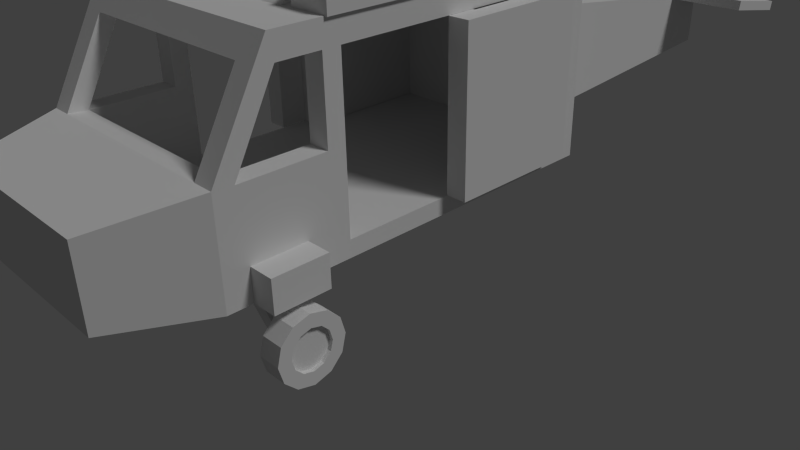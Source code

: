 # Source: black_hawk_civil.blend  (saved by Blender 2.79.0; exported with 4.5.12 LTS)
import bpy
from mathutils import Matrix  # noqa: F401  (used for matrix-valued properties, if any)

bpy.ops.wm.read_factory_settings(use_empty=True)
scene = bpy.context.scene
scene.name = 'Untitled'

# ---- collections
col_collection_1 = bpy.data.collections.new('Collection 1'); scene.collection.children.link(col_collection_1)

# ---- materials (node trees are filled in below, after node groups)
mat_material = bpy.data.materials.new('Material')
mat_material.alpha_threshold = 0.0
mat_material.use_transparent_shadow = False
mat_material.roughness = 0.5
mat_red = bpy.data.materials.new('red')
mat_red.alpha_threshold = 0.0
mat_red.use_transparent_shadow = False
mat_red.diffuse_color = (0.09463, 0.006825, 0.006825, 1.0)
mat_red.roughness = 0.5

# ---- material node trees

# ---- world
world_world = bpy.data.worlds.new('World'); scene.world = world_world
world_world.color = (0.05088, 0.05088, 0.05088)
world_world.use_sun_shadow = False
world_world.sun_shadow_jitter_overblur = 0.0
world_world.cycles.sampling_method = 'NONE'
world_world.cycles.sample_map_resolution = 256

# ---- cameras
cam_camera = bpy.data.cameras.new('Camera')
cam_camera.clip_end = 100.0
cam_camera.lens = 35.0
cam_camera.sensor_width = 32.0
cam_camera.sensor_height = 18.0
cam_camera.ortho_scale = 7.314
cam_camera.dof.focus_distance = 0.0
cam_camera.dof.aperture_fstop = 128.0

# ---- lights
light_lamp = bpy.data.lights.new('Lamp', 'SUN')
light_lamp.transmission_factor = 0.0
light_lamp.cutoff_distance = 30.0
light_lamp.angle = 0.1993
light_lamp.energy = 1.0
light_lamp.shadow_buffer_clip_start = 1.001
light_lamp.shadow_soft_size = 0.1
light_lamp.shadow_cascade_max_distance = 1000.0
light_lamp.cycles.use_multiple_importance_sampling = False

# ---- meshes
me_cube_003 = bpy.data.meshes.new('Cube.003')
me_cube_003.from_pydata([(-0.09977, 6.19, 1.063), (-0.09977, 6.19, 1.123), (-0.09977, 6.81, 1.063), (-0.09977, 6.81, 1.123), (0.09977, 6.19, 1.063), (0.09977, 6.19, 1.123), (0.09977, 6.81, 1.063), (0.09977, 6.81, 1.123), (1.128, -0.8103, 0.848), (1.128, -0.8103, 0.9079), (1.128, -0.1897, 0.848), (1.128, -0.1897, 0.9079), (1.328, -0.8103, 0.848), (1.328, -0.8103, 0.9079), (1.328, -0.1897, 0.848), (1.328, -0.1897, 0.9079), (-1.328, -0.8103, 0.848), (-1.328, -0.8103, 0.9079), (-1.328, -0.1897, 0.848), (-1.328, -0.1897, 0.9079), (-1.128, -0.8103, 0.848), (-1.128, -0.8103, 0.9079), (-1.128, -0.1897, 0.848), (-1.128, -0.1897, 0.9079)], [], [(1, 3, 2, 0), (3, 7, 6, 2), (7, 5, 4, 6), (5, 1, 0, 4), (0, 2, 6, 4), (5, 7, 3, 1), (9, 11, 10, 8), (11, 15, 14, 10), (15, 13, 12, 14), (13, 9, 8, 12), (8, 10, 14, 12), (13, 15, 11, 9), (17, 19, 18, 16), (19, 23, 22, 18), (23, 21, 20, 22), (21, 17, 16, 20), (16, 18, 22, 20), (21, 23, 19, 17)])
me_cube_003.polygons.foreach_set('material_index', [1, 1, 1, 1, 1, 1, 1, 1, 1, 1, 1, 1, 1, 1, 1, 1, 1, 1])
me_cube_003.materials.append(mat_material)
me_cube_003.materials.append(mat_red)
me_cube_003.use_remesh_preserve_volume = False
me_cube_003.use_remesh_preserve_attributes = False
me_cube_003.use_mirror_vertex_groups = False
me_cube_003.update()
me_cube_003.normals_split_custom_set([tuple(v) for v in zip(*[iter([-1.0, 0.0, 0.0, -1.0, 0.0, 0.0, -1.0, 0.0, 0.0, -1.0, 0.0, 0.0, 0.0, 1.0, 0.0, 0.0, 1.0, 0.0, 0.0, 1.0, 0.0, 0.0, 1.0, 0.0, 1.0, 0.0, 0.0, 1.0, 0.0, 0.0, 1.0, 0.0, 0.0, 1.0, 0.0, 0.0, 0.0, -1.0, 0.0, 0.0, -1.0, 0.0, 0.0, -1.0, 0.0, 0.0, -1.0, 0.0, 0.0, 0.0, -1.0, 0.0, 0.0, -1.0, 0.0, 0.0, -1.0, 0.0, 0.0, -1.0, 0.0, 0.0, 1.0, 0.0, 0.0, 1.0, 0.0, 0.0, 1.0, 0.0, 0.0, 1.0, -1.0, 0.0, 0.0, -1.0, 0.0, 0.0, -1.0, 0.0, 0.0, -1.0, 0.0, 0.0, 0.0, 1.0, 0.0, 0.0, 1.0, 0.0, 0.0, 1.0, 0.0, 0.0, 1.0, 0.0, 1.0, 0.0, 0.0, 1.0, 0.0, 0.0, 1.0, 0.0, 0.0, 1.0, 0.0, 0.0, 0.0, -1.0, 0.0, 0.0, -1.0, 0.0, 0.0, -1.0, 0.0, 0.0, -1.0, 0.0, 0.0, 0.0, -1.0, 0.0, 0.0, -1.0, 0.0, 0.0, -1.0, 0.0, 0.0, -1.0, 0.0, 0.0, 1.0, 0.0, 0.0, 1.0, 0.0, 0.0, 1.0, 0.0, 0.0, 1.0, -1.0, 0.0, 0.0, -1.0, 0.0, 0.0, -1.0, 0.0, 0.0, -1.0, 0.0, 0.0, 0.0, 1.0, 0.0, 0.0, 1.0, 0.0, 0.0, 1.0, 0.0, 0.0, 1.0, 0.0, 1.0, 0.0, 0.0, 1.0, 0.0, 0.0, 1.0, 0.0, 0.0, 1.0, 0.0, 0.0, 0.0, -1.0, 0.0, 0.0, -1.0, 0.0, 0.0, -1.0, 0.0, 0.0, -1.0, 0.0, 0.0, 0.0, -1.0, 0.0, 0.0, -1.0, 0.0, 0.0, -1.0, 0.0, 0.0, -1.0, 0.0, 0.0, 1.0, 0.0, 0.0, 1.0, 0.0, 0.0, 1.0, 0.0, 0.0, 1.0])] * 3)])
me_cube_002 = bpy.data.meshes.new('Cube.002')
me_cube_002.from_pydata([(0.05724, 8.171, 3.842), (0.3756, 8.171, 3.842), (0.05724, 8.071, 3.742), (0.3756, 8.071, 3.742), (0.05724, 7.971, 3.842), (0.3756, 7.971, 3.842), (0.05724, 8.071, 3.942), (0.3756, 8.071, 3.942), (-1.482, -2.06, 0.9055), (-1.482, -2.06, 1.306), (-1.482, -2.74, 0.9055), (-1.482, -2.74, 1.306), (-1.81, -2.06, 0.9055), (-1.81, -2.06, 1.306), (-1.81, -2.74, 0.9055), (-1.81, -2.74, 1.306), (1.482, -2.74, 0.9055), (1.482, -2.74, 1.306), (1.482, -2.06, 0.9055), (1.482, -2.06, 1.306), (1.809, -2.74, 0.9055), (1.809, -2.74, 1.306), (1.809, -2.06, 0.9055), (1.809, -2.06, 1.306), (0.0, 0.2085, 3.694), (1.564e-09, 0.2085, 4.31), (0.2598, 0.0585, 3.694), (0.2598, 0.0585, 4.31), (0.2598, -0.2415, 3.694), (0.2598, -0.2415, 4.31), (-2.623e-08, -0.3915, 3.694), (-2.466e-08, -0.3915, 4.31), (-0.2598, -0.2415, 3.694), (-0.2598, -0.2415, 4.31), (-0.2598, 0.0585, 3.694), (-0.2598, 0.0585, 4.31), (-0.7809, -2.299, 0.9077), (-0.7809, -2.299, 1.109), (-0.7809, -2.501, 0.9077), (-0.7809, -2.501, 1.109), (-1.421, -2.299, 0.2994), (-1.421, -2.299, 0.5006), (-1.421, -2.501, 0.2994), (-1.421, -2.501, 0.5006), (0.7809, -2.501, 0.9077), (0.7809, -2.501, 1.109), (0.7809, -2.299, 0.9077), (0.7809, -2.299, 1.109), (1.421, -2.501, 0.2994), (1.421, -2.501, 0.5006), (1.421, -2.299, 0.2994), (1.421, -2.299, 0.5006), (-0.1852, 3.2, 0.2586), (-0.1852, 3.059, 0.4), (-0.1852, 3.341, 0.4), (-0.1852, 3.2, 0.5414), (0.1852, 3.2, 0.2586), (0.1852, 3.059, 0.4), (0.1852, 3.341, 0.4), (0.1852, 3.2, 0.5414), (-0.1852, 2.422, 1.036), (-0.1852, 2.564, 1.178), (0.1852, 2.564, 1.178), (0.1852, 2.422, 1.036), (-1.619, -2.5, 0.3), (-1.619, -2.5, 0.9887), (-1.619, -2.3, 0.3), (-1.619, -2.3, 0.9887), (-1.419, -2.5, 0.3), (-1.419, -2.5, 0.9887), (-1.419, -2.3, 0.3), (-1.419, -2.3, 0.9887), (1.419, -2.5, 0.3), (1.419, -2.5, 0.9887), (1.419, -2.3, 0.3), (1.419, -2.3, 0.9887), (1.619, -2.5, 0.3), (1.619, -2.5, 0.9887), (1.619, -2.3, 0.3), (1.619, -2.3, 0.9887), (0.14, 3.216, 0.8152), (0.14, 3.424, 0.7596), (-0.14, 3.216, 0.8152), (-0.14, 3.424, 0.7596), (0.14, 3.424, 0.7596), (0.14, 3.576, 0.6076), (-0.14, 3.424, 0.7596), (-0.14, 3.576, 0.6076), (0.14, 3.576, 0.6076), (0.14, 3.632, 0.4), (-0.14, 3.576, 0.6076), (-0.14, 3.632, 0.4), (0.14, 3.632, 0.4), (0.14, 3.576, 0.1924), (-0.14, 3.632, 0.4), (-0.14, 3.576, 0.1924), (0.14, 3.576, 0.1924), (0.14, 3.424, 0.04041), (-0.14, 3.576, 0.1924), (-0.14, 3.424, 0.04041), (0.14, 3.424, 0.04041), (0.14, 3.216, -0.01522), (-0.14, 3.424, 0.04041), (-0.14, 3.216, -0.01522), (0.14, 3.216, -0.01522), (0.14, 3.009, 0.04041), (-0.14, 3.216, -0.01522), (-0.14, 3.009, 0.04041), (0.14, 3.009, 0.04041), (0.14, 2.857, 0.1924), (-0.14, 3.009, 0.04041), (-0.14, 2.857, 0.1924), (0.14, 2.857, 0.1924), (0.14, 2.801, 0.4), (-0.14, 2.857, 0.1924), (-0.14, 2.801, 0.4), (0.14, 2.801, 0.4), (0.14, 2.857, 0.6076), (-0.14, 2.801, 0.4), (-0.14, 2.857, 0.6076), (0.14, 3.009, 0.7596), (0.14, 3.091, 0.6177), (0.14, 3.216, 0.8152), (0.14, 3.216, 0.6514), (0.14, 2.999, 0.5257), (0.14, 2.857, 0.6076), (0.14, 2.965, 0.4), (0.14, 2.801, 0.4), (0.14, 2.999, 0.2743), (0.14, 2.857, 0.1924), (0.14, 3.091, 0.1823), (0.14, 3.009, 0.04041), (0.14, 3.216, 0.1486), (0.14, 3.216, -0.01522), (0.14, 3.342, 0.1823), (0.14, 3.424, 0.04041), (0.14, 3.434, 0.2743), (0.14, 3.576, 0.1924), (0.14, 3.468, 0.4), (0.14, 3.632, 0.4), (0.14, 3.434, 0.5257), (0.14, 3.576, 0.6076), (0.14, 3.342, 0.6177), (0.14, 3.424, 0.7596), (0.14, 3.009, 0.7596), (0.14, 3.216, 0.8152), (-0.14, 3.009, 0.7596), (-0.14, 3.216, 0.8152), (0.14, 2.857, 0.6076), (0.14, 3.009, 0.7596), (-0.14, 2.857, 0.6076), (-0.14, 3.009, 0.7596), (-0.14, 3.424, 0.04041), (-0.14, 3.216, -0.01522), (-0.14, 3.009, 0.04041), (-0.14, 2.857, 0.1924), (-0.14, 3.576, 0.1924), (-0.14, 2.801, 0.4), (-0.14, 3.632, 0.4), (-0.14, 2.857, 0.6076), (-0.14, 3.576, 0.6076), (-0.14, 3.009, 0.7596), (-0.14, 3.424, 0.7596), (-0.14, 3.216, 0.8152), (0.14, 3.091, 0.6177), (0.09043, 3.091, 0.6177), (0.14, 3.216, 0.6514), (0.09043, 3.216, 0.6514), (0.09043, 3.091, 0.1823), (0.09043, 3.216, 0.1486), (0.09043, 3.342, 0.1823), (0.09043, 2.999, 0.2743), (0.09043, 3.434, 0.2743), (0.09043, 3.468, 0.4), (0.09043, 2.965, 0.4), (0.09043, 3.434, 0.5257), (0.09043, 2.999, 0.5257), (0.09043, 3.342, 0.6177), (0.09043, 3.091, 0.6177), (0.09043, 3.216, 0.6514), (0.14, 2.999, 0.5257), (0.09043, 2.999, 0.5257), (0.14, 3.091, 0.6177), (0.09043, 3.091, 0.6177), (0.14, 2.965, 0.4), (0.09043, 2.965, 0.4), (0.14, 2.999, 0.5257), (0.09043, 2.999, 0.5257), (0.14, 2.999, 0.2743), (0.09043, 2.999, 0.2743), (0.14, 2.965, 0.4), (0.09043, 2.965, 0.4), (0.14, 3.091, 0.1823), (0.09043, 3.091, 0.1823), (0.14, 2.999, 0.2743), (0.09043, 2.999, 0.2743), (0.14, 3.216, 0.1486), (0.09043, 3.216, 0.1486), (0.14, 3.091, 0.1823), (0.09043, 3.091, 0.1823), (0.14, 3.342, 0.1823), (0.09043, 3.342, 0.1823), (0.14, 3.216, 0.1486), (0.09043, 3.216, 0.1486), (0.14, 3.434, 0.2743), (0.09043, 3.434, 0.2743), (0.14, 3.342, 0.1823), (0.09043, 3.342, 0.1823), (0.14, 3.468, 0.4), (0.09043, 3.468, 0.4), (0.14, 3.434, 0.2743), (0.09043, 3.434, 0.2743), (0.14, 3.434, 0.5257), (0.09043, 3.434, 0.5257), (0.14, 3.468, 0.4), (0.09043, 3.468, 0.4), (0.14, 3.342, 0.6177), (0.09043, 3.342, 0.6177), (0.14, 3.434, 0.5257), (0.09043, 3.434, 0.5257), (0.14, 3.216, 0.6514), (0.09043, 3.216, 0.6514), (0.14, 3.342, 0.6177), (0.09043, 3.342, 0.6177), (-0.14, 2.973, 0.4), (-0.14, 3.006, 0.5218), (-0.14, 3.338, 0.189), (-0.14, 3.216, 0.1564), (-0.14, 3.427, 0.5218), (-0.14, 3.338, 0.611), (-0.14, 3.095, 0.611), (-0.14, 3.427, 0.2782), (-0.14, 3.46, 0.4), (-0.14, 3.216, 0.6436), (-0.14, 3.095, 0.189), (-0.14, 3.006, 0.2782), (-0.09344, 2.973, 0.4), (-0.09344, 3.006, 0.5218), (-0.09344, 3.338, 0.189), (-0.09344, 3.216, 0.1564), (-0.09344, 3.427, 0.5218), (-0.09344, 3.338, 0.611), (-0.09344, 3.095, 0.611), (-0.09344, 3.427, 0.2782), (-0.09344, 3.46, 0.4), (-0.09344, 3.216, 0.6436), (-0.09344, 3.095, 0.189), (-0.09344, 3.006, 0.2782), (-1.892, -2.4, 0.8152), (-1.892, -2.608, 0.7596), (-1.612, -2.4, 0.8152), (-1.612, -2.608, 0.7596), (-1.892, -2.608, 0.7596), (-1.892, -2.76, 0.6076), (-1.612, -2.608, 0.7596), (-1.612, -2.76, 0.6076), (-1.892, -2.76, 0.6076), (-1.892, -2.815, 0.4), (-1.612, -2.76, 0.6076), (-1.612, -2.815, 0.4), (-1.892, -2.815, 0.4), (-1.892, -2.76, 0.1924), (-1.612, -2.815, 0.4), (-1.612, -2.76, 0.1924), (-1.892, -2.76, 0.1924), (-1.892, -2.608, 0.04041), (-1.612, -2.76, 0.1924), (-1.612, -2.608, 0.04041), (-1.892, -2.608, 0.04041), (-1.892, -2.4, -0.01522), (-1.612, -2.608, 0.04041), (-1.612, -2.4, -0.01522), (-1.892, -2.4, -0.01522), (-1.892, -2.192, 0.04041), (-1.612, -2.4, -0.01522), (-1.612, -2.192, 0.04041), (-1.892, -2.192, 0.04041), (-1.892, -2.04, 0.1924), (-1.612, -2.192, 0.04041), (-1.612, -2.04, 0.1924), (-1.892, -2.04, 0.1924), (-1.892, -1.985, 0.4), (-1.612, -2.04, 0.1924), (-1.612, -1.985, 0.4), (-1.892, -1.985, 0.4), (-1.892, -2.04, 0.6076), (-1.612, -1.985, 0.4), (-1.612, -2.04, 0.6076), (-1.892, -2.192, 0.7596), (-1.892, -2.274, 0.6177), (-1.892, -2.4, 0.8152), (-1.892, -2.4, 0.6514), (-1.892, -2.182, 0.5257), (-1.892, -2.04, 0.6076), (-1.892, -2.149, 0.4), (-1.892, -1.985, 0.4), (-1.892, -2.182, 0.2743), (-1.892, -2.04, 0.1924), (-1.892, -2.274, 0.1823), (-1.892, -2.192, 0.04041), (-1.892, -2.4, 0.1486), (-1.892, -2.4, -0.01522), (-1.892, -2.526, 0.1823), (-1.892, -2.608, 0.04041), (-1.892, -2.618, 0.2743), (-1.892, -2.76, 0.1924), (-1.892, -2.651, 0.4), (-1.892, -2.815, 0.4), (-1.892, -2.618, 0.5257), (-1.892, -2.76, 0.6076), (-1.892, -2.526, 0.6177), (-1.892, -2.608, 0.7596), (-1.892, -2.192, 0.7596), (-1.892, -2.4, 0.8152), (-1.612, -2.192, 0.7596), (-1.612, -2.4, 0.8152), (-1.892, -2.04, 0.6076), (-1.892, -2.192, 0.7596), (-1.612, -2.04, 0.6076), (-1.612, -2.192, 0.7596), (-1.612, -2.608, 0.04041), (-1.612, -2.4, -0.01522), (-1.612, -2.192, 0.04041), (-1.612, -2.04, 0.1924), (-1.612, -2.76, 0.1924), (-1.612, -1.985, 0.4), (-1.612, -2.815, 0.4), (-1.612, -2.04, 0.6076), (-1.612, -2.76, 0.6076), (-1.612, -2.192, 0.7596), (-1.612, -2.608, 0.7596), (-1.612, -2.4, 0.8152), (-1.892, -2.274, 0.6177), (-1.842, -2.274, 0.6177), (-1.892, -2.4, 0.6514), (-1.842, -2.4, 0.6514), (-1.842, -2.274, 0.1823), (-1.842, -2.4, 0.1486), (-1.842, -2.526, 0.1823), (-1.842, -2.182, 0.2743), (-1.842, -2.618, 0.2743), (-1.842, -2.651, 0.4), (-1.842, -2.149, 0.4), (-1.842, -2.618, 0.5257), (-1.842, -2.182, 0.5257), (-1.842, -2.526, 0.6177), (-1.842, -2.274, 0.6177), (-1.842, -2.4, 0.6514), (-1.892, -2.182, 0.5257), (-1.842, -2.182, 0.5257), (-1.892, -2.274, 0.6177), (-1.842, -2.274, 0.6177), (-1.892, -2.149, 0.4), (-1.842, -2.149, 0.4), (-1.892, -2.182, 0.5257), (-1.842, -2.182, 0.5257), (-1.892, -2.182, 0.2743), (-1.842, -2.182, 0.2743), (-1.892, -2.149, 0.4), (-1.842, -2.149, 0.4), (-1.892, -2.274, 0.1823), (-1.842, -2.274, 0.1823), (-1.892, -2.182, 0.2743), (-1.842, -2.182, 0.2743), (-1.892, -2.4, 0.1486), (-1.842, -2.4, 0.1486), (-1.892, -2.274, 0.1823), (-1.842, -2.274, 0.1823), (-1.892, -2.526, 0.1823), (-1.842, -2.526, 0.1823), (-1.892, -2.4, 0.1486), (-1.842, -2.4, 0.1486), (-1.892, -2.618, 0.2743), (-1.842, -2.618, 0.2743), (-1.892, -2.526, 0.1823), (-1.842, -2.526, 0.1823), (-1.892, -2.651, 0.4), (-1.842, -2.651, 0.4), (-1.892, -2.618, 0.2743), (-1.842, -2.618, 0.2743), (-1.892, -2.618, 0.5257), (-1.842, -2.618, 0.5257), (-1.892, -2.651, 0.4), (-1.842, -2.651, 0.4), (-1.892, -2.526, 0.6177), (-1.842, -2.526, 0.6177), (-1.892, -2.618, 0.5257), (-1.842, -2.618, 0.5257), (-1.892, -2.4, 0.6514), (-1.842, -2.4, 0.6514), (-1.892, -2.526, 0.6177), (-1.842, -2.526, 0.6177), (1.892, -2.4, 0.8152), (1.892, -2.192, 0.7596), (1.612, -2.4, 0.8152), (1.612, -2.192, 0.7596), (1.892, -2.192, 0.7596), (1.892, -2.04, 0.6076), (1.612, -2.192, 0.7596), (1.612, -2.04, 0.6076), (1.892, -2.04, 0.6076), (1.892, -1.985, 0.4), (1.612, -2.04, 0.6076), (1.612, -1.985, 0.4), (1.892, -1.985, 0.4), (1.892, -2.04, 0.1924), (1.612, -1.985, 0.4), (1.612, -2.04, 0.1924), (1.892, -2.04, 0.1924), (1.892, -2.192, 0.04041), (1.612, -2.04, 0.1924), (1.612, -2.192, 0.04041), (1.892, -2.192, 0.04041), (1.892, -2.4, -0.01522), (1.612, -2.192, 0.04041), (1.612, -2.4, -0.01522), (1.892, -2.4, -0.01522), (1.892, -2.608, 0.04041), (1.612, -2.4, -0.01522), (1.612, -2.608, 0.04041), (1.892, -2.608, 0.04041), (1.892, -2.76, 0.1924), (1.612, -2.608, 0.04041), (1.612, -2.76, 0.1924), (1.892, -2.76, 0.1924), (1.892, -2.815, 0.4), (1.612, -2.76, 0.1924), (1.612, -2.815, 0.4), (1.892, -2.815, 0.4), (1.892, -2.76, 0.6076), (1.612, -2.815, 0.4), (1.612, -2.76, 0.6076), (1.892, -2.608, 0.7596), (1.892, -2.526, 0.6177), (1.892, -2.4, 0.8152), (1.892, -2.4, 0.6514), (1.892, -2.618, 0.5257), (1.892, -2.76, 0.6076), (1.892, -2.651, 0.4), (1.892, -2.815, 0.4), (1.892, -2.618, 0.2743), (1.892, -2.76, 0.1924), (1.892, -2.526, 0.1823), (1.892, -2.608, 0.04041), (1.892, -2.4, 0.1486), (1.892, -2.4, -0.01522), (1.892, -2.274, 0.1823), (1.892, -2.192, 0.04041), (1.892, -2.182, 0.2743), (1.892, -2.04, 0.1924), (1.892, -2.149, 0.4), (1.892, -1.985, 0.4), (1.892, -2.182, 0.5257), (1.892, -2.04, 0.6076), (1.892, -2.274, 0.6177), (1.892, -2.192, 0.7596), (1.892, -2.608, 0.7596), (1.892, -2.4, 0.8152), (1.612, -2.608, 0.7596), (1.612, -2.4, 0.8152), (1.892, -2.76, 0.6076), (1.892, -2.608, 0.7596), (1.612, -2.76, 0.6076), (1.612, -2.608, 0.7596), (1.612, -2.192, 0.04041), (1.612, -2.4, -0.01522), (1.612, -2.608, 0.04041), (1.612, -2.76, 0.1924), (1.612, -2.04, 0.1924), (1.612, -2.815, 0.4), (1.612, -1.985, 0.4), (1.612, -2.76, 0.6076), (1.612, -2.04, 0.6076), (1.612, -2.608, 0.7596), (1.612, -2.192, 0.7596), (1.612, -2.4, 0.8152), (1.892, -2.526, 0.6177), (1.842, -2.526, 0.6177), (1.892, -2.4, 0.6514), (1.842, -2.4, 0.6514), (1.842, -2.526, 0.1823), (1.842, -2.4, 0.1486), (1.842, -2.274, 0.1823), (1.842, -2.618, 0.2743), (1.842, -2.182, 0.2743), (1.842, -2.149, 0.4), (1.842, -2.651, 0.4), (1.842, -2.182, 0.5257), (1.842, -2.618, 0.5257), (1.842, -2.274, 0.6177), (1.842, -2.526, 0.6177), (1.842, -2.4, 0.6514), (1.892, -2.618, 0.5257), (1.842, -2.618, 0.5257), (1.892, -2.526, 0.6177), (1.842, -2.526, 0.6177), (1.892, -2.651, 0.4), (1.842, -2.651, 0.4), (1.892, -2.618, 0.5257), (1.842, -2.618, 0.5257), (1.892, -2.618, 0.2743), (1.842, -2.618, 0.2743), (1.892, -2.651, 0.4), (1.842, -2.651, 0.4), (1.892, -2.526, 0.1823), (1.842, -2.526, 0.1823), (1.892, -2.618, 0.2743), (1.842, -2.618, 0.2743), (1.892, -2.4, 0.1486), (1.842, -2.4, 0.1486), (1.892, -2.526, 0.1823), (1.842, -2.526, 0.1823), (1.892, -2.274, 0.1823), (1.842, -2.274, 0.1823), (1.892, -2.4, 0.1486), (1.842, -2.4, 0.1486), (1.892, -2.182, 0.2743), (1.842, -2.182, 0.2743), (1.892, -2.274, 0.1823), (1.842, -2.274, 0.1823), (1.892, -2.149, 0.4), (1.842, -2.149, 0.4), (1.892, -2.182, 0.2743), (1.842, -2.182, 0.2743), (1.892, -2.182, 0.5257), (1.842, -2.182, 0.5257), (1.892, -2.149, 0.4), (1.842, -2.149, 0.4), (1.892, -2.274, 0.6177), (1.842, -2.274, 0.6177), (1.892, -2.182, 0.5257), (1.842, -2.182, 0.5257), (1.892, -2.4, 0.6514), (1.842, -2.4, 0.6514), (1.892, -2.274, 0.6177), (1.842, -2.274, 0.6177), (1.758, -0.1133, 3.122), (1.758, -0.1133, 1.122), (1.758, 1.637, 3.122), (1.758, 1.637, 1.122), (1.49, -0.1133, 3.122), (1.49, -0.1133, 1.122), (1.49, 1.637, 3.122), (1.49, 1.637, 1.122), (1.519, 0.247, 3.122), (1.519, 0.247, 1.122), (1.519, 2.003, 3.122), (1.519, 2.003, 1.122), (1.25, 0.247, 3.122), (1.25, 0.247, 1.122), (1.25, 2.003, 3.122), (1.25, 2.003, 1.122), (-1.758, -0.1133, 1.122), (-1.758, -0.1133, 3.122), (-1.758, 1.637, 1.122), (-1.758, 1.637, 3.122), (-1.49, -0.1133, 1.122), (-1.49, -0.1133, 3.122), (-1.49, 1.637, 1.122), (-1.49, 1.637, 3.122), (-1.519, 0.247, 1.122), (-1.519, 0.247, 3.122), (-1.519, 2.003, 1.122), (-1.519, 2.003, 3.122), (-1.25, 0.247, 1.122), (-1.25, 0.247, 3.122), (-1.25, 2.003, 1.122), (-1.25, 2.003, 3.122), (-1.4, 6.459, 1.956), (-1.4, 6.484, 2.096), (-1.4, 7.56, 1.762), (-1.4, 7.585, 1.901), (1.4, 6.459, 1.956), (1.4, 6.484, 2.096), (1.4, 7.56, 1.762), (1.4, 7.585, 1.901), (-0.1, 5.316, 1.662), (-0.1, 7.902, 3.662), (-0.1, 7.316, 1.662), (-0.1, 8.238, 3.662), (0.1, 5.316, 1.662), (0.1, 7.902, 3.662), (0.1, 7.316, 1.662), (0.1, 8.238, 3.662), (-0.1, 7.902, 3.966), (-0.1, 8.238, 3.966), (0.1, 8.238, 3.966), (0.1, 7.902, 3.966), (-1.493, -2.342, 3.011), (-1.493, -2.342, 3.418), (-1.493, 2.171, 3.418), (-1.493, 2.171, 0.9043), (-1.493, 2.003, 1.117), (-1.493, 2.003, 2.149), (-1.493, 2.003, 3.124), (-1.493, -1.535, 3.124), (-1.493, -1.755, 3.124), (-1.493, -2.281, 3.124), (-1.493, -1.755, 2.149), (-1.493, -1.534, 2.149), (-1.493, -1.534, 1.117), (-1.493, -2.342, 0.9043), (-1.493, -2.342, 2.149), (-1.493, -2.807, 2.149), (-1.493, -3.045, 0.9043), (-1.493, -3.045, 2.167), (1.493, -2.342, 3.418), (1.493, 2.171, 3.418), (-0.5973, 3.222, 2.496), (-0.5973, 3.222, 1.12), (1.493, 2.171, 0.9043), (1.493, -2.342, 0.9043), (-1.228, -3.045, 2.167), (-1.228, -2.499, 3.14), (1.228, -2.499, 3.14), (1.228, -3.045, 2.167), (1.493, -3.045, 2.167), (1.493, -3.045, 0.9043), (-1.134, -4.192, 1.056), (-1.134, -4.192, 2.015), (1.493, -2.342, 3.011), (1.493, -2.281, 3.124), (1.493, -1.755, 3.124), (1.493, -1.535, 3.124), (1.493, 2.003, 3.124), (1.493, 2.003, 2.149), (1.493, 2.003, 1.117), (1.493, -1.755, 2.149), (1.493, -2.342, 2.149), (1.493, -1.534, 1.117), (1.493, -1.534, 2.149), (0.5973, 3.222, 2.496), (0.5973, 3.222, 1.12), (-0.1792, 7.327, 1.881), (-0.1792, 7.327, 1.092), (1.493, -2.807, 2.149), (1.228, -3.049, 2.167), (-1.228, -3.049, 2.167), (1.134, -4.192, 2.015), (1.134, -4.192, 1.056), (0.1792, 7.327, 1.881), (0.1792, 7.327, 1.092), (-1.528, -1.706, 3.729), (-1.528, 1.598, 3.729), (-1.528, 1.598, 3.414), (-1.528, -1.706, 3.414), (-1.018, -1.706, 3.729), (-1.018, -1.706, 3.414), (-1.018, 1.598, 3.729), (-1.018, 1.598, 3.414), (1.018, -1.706, 3.729), (1.018, 1.598, 3.729), (1.018, 1.598, 3.414), (1.018, -1.706, 3.414), (1.528, -1.706, 3.729), (1.528, -1.706, 3.414), (1.528, 1.598, 3.729), (1.528, 1.598, 3.414), (-0.9, -1.177, 3.862), (-0.9, 1.01, 3.862), (-0.9, 1.739, 3.288), (-0.9, -1.906, 3.288), (0.9, -1.177, 3.862), (0.9, -1.906, 3.288), (0.9, 1.01, 3.862), (0.9, 1.739, 3.288), (-1.228, -1.755, 3.124), (-1.228, -2.281, 3.124), (-1.228, -2.807, 2.149), (1.228, -2.281, 3.124), (1.228, -1.755, 3.124), (-1.228, -1.755, 2.149), (-1.228, -1.535, 3.124), (1.228, -1.535, 3.124), (-1.228, -1.534, 2.149), (-1.228, -2.807, 1.117), (-1.228, -1.634, 1.117), (1.228, -2.807, 2.149), (1.228, -1.755, 2.149), (1.228, -1.534, 2.149), (-1.228, 2.003, 3.124), (1.228, 2.003, 3.124), (-1.228, -1.534, 1.117), (1.228, -2.807, 1.117), (1.228, -1.634, 1.117), (1.228, -1.534, 1.117), (-1.228, 2.003, 2.149), (1.228, 2.003, 2.149), (-1.228, 2.003, 1.117), (1.228, 2.003, 1.117)], [], [(0, 1, 3, 2), (2, 3, 5, 4), (3, 1, 7, 5), (4, 5, 7, 6), (6, 7, 1, 0), (0, 2, 4, 6), (9, 11, 10, 8), (11, 15, 14, 10), (15, 13, 12, 14), (13, 9, 8, 12), (8, 10, 14, 12), (13, 15, 11, 9), (17, 19, 18, 16), (19, 23, 22, 18), (23, 21, 20, 22), (21, 17, 16, 20), (16, 18, 22, 20), (21, 23, 19, 17), (24, 25, 27, 26), (26, 27, 29, 28), (28, 29, 31, 30), (30, 31, 33, 32), (27, 25, 35, 33, 31, 29), (32, 33, 35, 34), (34, 35, 25, 24), (24, 26, 28, 30, 32, 34), (37, 39, 38, 36), (39, 43, 42, 38), (43, 41, 40, 42), (41, 37, 36, 40), (36, 38, 42, 40), (41, 43, 39, 37), (45, 47, 46, 44), (47, 51, 50, 46), (51, 49, 48, 50), (49, 45, 44, 48), (44, 46, 50, 48), (49, 51, 47, 45), (53, 55, 54, 52), (55, 59, 58, 54), (59, 57, 56, 58), (57, 53, 52, 56), (52, 54, 58, 56), (57, 59, 62, 63), (63, 62, 61, 60), (55, 53, 60, 61), (53, 57, 63, 60), (59, 55, 61, 62), (65, 67, 66, 64), (67, 71, 70, 66), (71, 69, 68, 70), (69, 65, 64, 68), (64, 66, 70, 68), (69, 71, 67, 65), (73, 75, 74, 72), (75, 79, 78, 74), (79, 77, 76, 78), (77, 73, 72, 76), (72, 74, 78, 76), (77, 79, 75, 73), (145, 147, 146, 144), (97, 99, 98, 96), (81, 83, 82, 80), (113, 115, 114, 112), (93, 95, 94, 92), (117, 119, 118, 116), (85, 87, 86, 84), (89, 91, 90, 88), (101, 103, 102, 100), (189, 191, 190, 188), (205, 207, 206, 204), (209, 211, 210, 208), (140, 138, 136, 134, 133, 135, 137, 139, 141, 143, 122, 120, 125, 127, 129, 128, 126, 124, 121, 123, 142), (109, 111, 110, 108), (213, 215, 214, 212), (132, 130, 128, 129, 131, 133, 134), (185, 187, 186, 184), (177, 179, 178, 176, 174, 171, 168, 169, 170, 172, 173, 175), (221, 223, 222, 220), (193, 195, 194, 192), (217, 219, 218, 216), (105, 107, 106, 104), (165, 167, 166, 164), (197, 199, 198, 196), (201, 203, 202, 200), (149, 151, 150, 148), (181, 183, 182, 180), (228, 232, 244, 240), (163, 162, 229, 233), (152, 153, 227, 226), (156, 152, 226, 231), (160, 158, 232, 228), (161, 163, 233, 230), (162, 160, 228, 229), (153, 154, 234, 227), (158, 156, 231, 232), (155, 157, 224, 235), (159, 161, 230, 225), (157, 159, 225, 224), (154, 155, 235, 234), (236, 237, 242, 245, 241, 240, 244, 243, 238, 239, 246, 247), (234, 235, 247, 246), (225, 230, 242, 237), (227, 234, 246, 239), (224, 225, 237, 236), (235, 224, 236, 247), (232, 231, 243, 244), (230, 233, 245, 242), (226, 227, 239, 238), (231, 226, 238, 243), (233, 229, 241, 245), (229, 228, 240, 241), (313, 315, 314, 312), (265, 267, 266, 264), (249, 251, 250, 248), (281, 283, 282, 280), (261, 263, 262, 260), (285, 287, 286, 284), (253, 255, 254, 252), (257, 259, 258, 256), (269, 271, 270, 268), (357, 359, 358, 356), (373, 375, 374, 372), (377, 379, 378, 376), (308, 306, 304, 302, 301, 303, 305, 307, 309, 311, 290, 288, 293, 295, 297, 296, 294, 292, 289, 291, 310), (277, 279, 278, 276), (381, 383, 382, 380), (300, 298, 296, 297, 299, 301, 302), (353, 355, 354, 352), (325, 327, 329, 331, 330, 328, 326, 324, 320, 321, 322, 323), (345, 347, 346, 344, 342, 339, 336, 337, 338, 340, 341, 343), (389, 391, 390, 388), (361, 363, 362, 360), (385, 387, 386, 384), (273, 275, 274, 272), (333, 335, 334, 332), (365, 367, 366, 364), (369, 371, 370, 368), (317, 319, 318, 316), (349, 351, 350, 348), (457, 459, 458, 456), (409, 411, 410, 408), (393, 395, 394, 392), (425, 427, 426, 424), (405, 407, 406, 404), (429, 431, 430, 428), (397, 399, 398, 396), (401, 403, 402, 400), (413, 415, 414, 412), (501, 503, 502, 500), (517, 519, 518, 516), (521, 523, 522, 520), (452, 450, 448, 446, 445, 447, 449, 451, 453, 455, 434, 432, 437, 439, 441, 440, 438, 436, 433, 435, 454), (421, 423, 422, 420), (525, 527, 526, 524), (444, 442, 440, 441, 443, 445, 446), (497, 499, 498, 496), (469, 471, 473, 475, 474, 472, 470, 468, 464, 465, 466, 467), (489, 491, 490, 488, 486, 483, 480, 481, 482, 484, 485, 487), (533, 535, 534, 532), (505, 507, 506, 504), (529, 531, 530, 528), (417, 419, 418, 416), (477, 479, 478, 476), (509, 511, 510, 508), (513, 515, 514, 512), (461, 463, 462, 460), (493, 495, 494, 492), (537, 539, 538, 536), (539, 543, 542, 538), (543, 541, 540, 542), (541, 537, 536, 540), (536, 538, 542, 540), (541, 543, 539, 537), (545, 547, 546, 544), (547, 551, 550, 546), (551, 549, 548, 550), (549, 545, 544, 548), (544, 546, 550, 548), (549, 551, 547, 545), (553, 555, 554, 552), (555, 559, 558, 554), (559, 557, 556, 558), (557, 553, 552, 556), (552, 554, 558, 556), (557, 559, 555, 553), (561, 563, 562, 560), (563, 567, 566, 562), (567, 565, 564, 566), (565, 561, 560, 564), (560, 562, 566, 564), (565, 567, 563, 561), (569, 571, 570, 568), (571, 575, 574, 570), (575, 573, 572, 574), (573, 569, 568, 572), (568, 570, 574, 572), (573, 575, 571, 569), (577, 579, 578, 576), (579, 583, 582, 578), (583, 581, 580, 582), (581, 577, 576, 580), (576, 578, 582, 580), (581, 583, 586, 587), (587, 586, 585, 584), (579, 577, 584, 585), (577, 581, 587, 584), (583, 579, 585, 586), (588, 589, 590, 591, 592, 593, 594, 595, 596, 597), (598, 596, 595, 599, 600, 592, 591, 601, 602), (589, 588, 603, 602, 601, 604, 605), (606, 607, 590, 589), (591, 590, 608, 609), (601, 591, 610, 611), (606, 589, 605, 612, 613, 614, 615, 616), (601, 611, 617, 604), (605, 604, 618, 619), (620, 621, 622, 623, 624, 625, 626, 610, 607, 606), (627, 628, 611, 610, 626, 629, 630, 623, 622), (590, 607, 631, 608), (610, 591, 609, 632), (609, 608, 633, 634), (611, 628, 635, 620, 606, 616, 617), (616, 615, 636, 637, 612, 605, 619, 638), (604, 617, 639, 618), (638, 619, 618, 639), (607, 610, 632, 631), (608, 631, 640, 633), (632, 609, 634, 641), (633, 640, 641, 634), (617, 616, 638, 639), (631, 632, 641, 640), (597, 596, 666, 667), (668, 603, 588, 597, 667), (669, 667, 666, 670), (596, 598, 671, 666), (671, 598, 602, 603, 668), (667, 613, 612, 637, 668), (614, 613, 667, 669), (622, 621, 669, 670), (670, 666, 672, 673), (666, 671, 674, 672), (668, 675, 676, 671), (637, 636, 677, 668), (677, 636, 615, 614, 669), (627, 622, 670, 678), (669, 621, 620, 635, 677), (673, 679, 678, 670), (673, 672, 680, 681), (599, 595, 672, 674), (671, 676, 682, 674), (677, 683, 675, 668), (675, 683, 684, 676), (677, 635, 628, 627, 678), (623, 630, 679, 673), (679, 685, 684, 678), (624, 623, 673, 681), (680, 686, 687, 681), (595, 594, 680, 672), (600, 599, 674, 682), (676, 684, 685, 682), (678, 684, 683, 677), (630, 629, 685, 679), (625, 624, 681, 687), (594, 593, 686, 680), (686, 688, 689, 687), (592, 600, 682, 688), (682, 685, 689, 688), (629, 626, 689, 685), (626, 625, 687, 689), (593, 592, 688, 686), (642, 643, 644, 645), (646, 642, 645, 647), (646, 648, 643, 642), (643, 648, 649, 644), (645, 644, 649, 647), (648, 646, 647, 649), (650, 651, 652, 653), (654, 650, 653, 655), (654, 656, 651, 650), (651, 656, 657, 652), (653, 652, 657, 655), (656, 654, 655, 657), (658, 659, 660, 661), (662, 658, 661, 663), (662, 664, 659, 658), (659, 664, 665, 660), (661, 660, 665, 663), (664, 662, 663, 665)])
_uv = me_cube_002.uv_layers.new(name='UVMap')
_uv.uv.foreach_set('vector', [0.3441, 0.9331, 0.356, 0.9331, 0.356, 0.9644, 0.3441, 0.9644, 0.3441, 0.9331, 0.356, 0.9331, 0.356, 0.9644, 0.3441, 0.9644, 0.3441, 0.9331, 0.356, 0.9331, 0.356, 0.9644, 0.3441, 0.9644, 0.3441, 0.9331, 0.356, 0.9331, 0.356, 0.9644, 0.3441, 0.9644, 0.3441, 0.9331, 0.356, 0.9331, 0.356, 0.9644, 0.3441, 0.9644, 0.3441, 0.9331, 0.356, 0.9331, 0.356, 0.9644, 0.3441, 0.9644, 0.3426, 0.945, 0.378, 0.945, 0.378, 0.9763, 0.3426, 0.9763, 0.3426, 0.945, 0.378, 0.945, 0.378, 0.9763, 0.3426, 0.9763, 0.3426, 0.945, 0.378, 0.945, 0.378, 0.9763, 0.3426, 0.9763, 0.3426, 0.945, 0.378, 0.945, 0.378, 0.9763, 0.3426, 0.9763, 0.3426, 0.945, 0.378, 0.945, 0.378, 0.9763, 0.3426, 0.9763, 0.3426, 0.945, 0.378, 0.945, 0.378, 0.9763, 0.3426, 0.9763, 0.3426, 0.945, 0.378, 0.945, 0.378, 0.9763, 0.3426, 0.9763, 0.3426, 0.945, 0.378, 0.945, 0.378, 0.9763, 0.3426, 0.9763, 0.3426, 0.945, 0.378, 0.945, 0.378, 0.9763, 0.3426, 0.9763, 0.3426, 0.945, 0.378, 0.945, 0.378, 0.9763, 0.3426, 0.9763, 0.3426, 0.945, 0.378, 0.945, 0.378, 0.9763, 0.3426, 0.9763, 0.3426, 0.945, 0.378, 0.945, 0.378, 0.9763, 0.3426, 0.9763, 0.3602, 0.9324, 0.3828, 0.9324, 0.3828, 0.9564, 0.3602, 0.9564, 0.3602, 0.9324, 0.3828, 0.9324, 0.3828, 0.9564, 0.3602, 0.9564, 0.3602, 0.9324, 0.3828, 0.9324, 0.3828, 0.9564, 0.3602, 0.9564, 0.3602, 0.9324, 0.3828, 0.9324, 0.3828, 0.9564, 0.3602, 0.9564, 0.3715, 0.9564, 0.3813, 0.9504, 0.3813, 0.9384, 0.3715, 0.9324, 0.3617, 0.9384, 0.3617, 0.9504, 0.3602, 0.9324, 0.3828, 0.9324, 0.3828, 0.9564, 0.3602, 0.9564, 0.3602, 0.9324, 0.3828, 0.9324, 0.3828, 0.9564, 0.3602, 0.9564, 0.3715, 0.9564, 0.3813, 0.9504, 0.3813, 0.9384, 0.3715, 0.9324, 0.3617, 0.9384, 0.3617, 0.9504, 0.5544, 0.9245, 0.5565, 0.9245, 0.5565, 0.9292, 0.5544, 0.9292, 0.5585, 0.9441, 0.5585, 0.9264, 0.5597, 0.9245, 0.5597, 0.9423, 0.5544, 0.9292, 0.5524, 0.9292, 0.5524, 0.9245, 0.5544, 0.9245, 0.5489, 0.9676, 0.5489, 0.9498, 0.5501, 0.9516, 0.5501, 0.9694, 0.5544, 0.9292, 0.5565, 0.9292, 0.5565, 0.9431, 0.5544, 0.9431, 0.5524, 0.9292, 0.5544, 0.9292, 0.5544, 0.9431, 0.5524, 0.9431, 0.5544, 0.9431, 0.5565, 0.9431, 0.5565, 0.9478, 0.5544, 0.9478, 0.5597, 0.9441, 0.5597, 0.9618, 0.5585, 0.9636, 0.5585, 0.9459, 0.5524, 0.9571, 0.5544, 0.9571, 0.5544, 0.9618, 0.5524, 0.9618, 0.5501, 0.9676, 0.5501, 0.9498, 0.5513, 0.9516, 0.5513, 0.9694, 0.5544, 0.9478, 0.5565, 0.9478, 0.5565, 0.9618, 0.5544, 0.9618, 0.5544, 0.9571, 0.5524, 0.9571, 0.5524, 0.9431, 0.5544, 0.9431, 0.5483, 0.9452, 0.5503, 0.9452, 0.5503, 0.9498, 0.5483, 0.9498, 0.5407, 0.9452, 0.5445, 0.9452, 0.5445, 0.9498, 0.5407, 0.9498, 0.5503, 0.9452, 0.5524, 0.9452, 0.5524, 0.9498, 0.5503, 0.9498, 0.5445, 0.9452, 0.5483, 0.9452, 0.5483, 0.9498, 0.5445, 0.9498, 0.5544, 0.9703, 0.5524, 0.9703, 0.5524, 0.9618, 0.5544, 0.9618, 0.5524, 0.9452, 0.5503, 0.9452, 0.5503, 0.9245, 0.5524, 0.9245, 0.5544, 0.9618, 0.5564, 0.9618, 0.5564, 0.9703, 0.5544, 0.9703, 0.5503, 0.9452, 0.5483, 0.9452, 0.5483, 0.9245, 0.5503, 0.9245, 0.5483, 0.9452, 0.5445, 0.9452, 0.5445, 0.9245, 0.5483, 0.9245, 0.5445, 0.9452, 0.5407, 0.9452, 0.5407, 0.9245, 0.5445, 0.9245, 0.5407, 0.9498, 0.5427, 0.9498, 0.5427, 0.9657, 0.5407, 0.9657, 0.5597, 0.9245, 0.5617, 0.9245, 0.5617, 0.9357, 0.5597, 0.9357, 0.5585, 0.9404, 0.5565, 0.9404, 0.5565, 0.9245, 0.5585, 0.9245, 0.5468, 0.961, 0.5448, 0.961, 0.5448, 0.9498, 0.5468, 0.9498, 0.5462, 0.9689, 0.5448, 0.9689, 0.5448, 0.9643, 0.5462, 0.9643, 0.5468, 0.961, 0.5468, 0.9643, 0.5448, 0.9643, 0.5448, 0.961, 0.5427, 0.9498, 0.5448, 0.9498, 0.5448, 0.9657, 0.5427, 0.9657, 0.5565, 0.9562, 0.5585, 0.9562, 0.5585, 0.9674, 0.5565, 0.9674, 0.5585, 0.9562, 0.5565, 0.9562, 0.5565, 0.9404, 0.5585, 0.9404, 0.5489, 0.961, 0.5468, 0.961, 0.5468, 0.9498, 0.5489, 0.9498, 0.5599, 0.9682, 0.5585, 0.9682, 0.5585, 0.9636, 0.5599, 0.9636, 0.5489, 0.961, 0.5489, 0.9643, 0.5468, 0.9643, 0.5468, 0.961, 0.4729, 0.9635, 0.4653, 0.9635, 0.4653, 0.9607, 0.4729, 0.9607, 0.4442, 0.9607, 0.4519, 0.9607, 0.4519, 0.9635, 0.4442, 0.9635, 0.4729, 0.9659, 0.4653, 0.9659, 0.4653, 0.9635, 0.4729, 0.9635, 0.4376, 0.9659, 0.4299, 0.9659, 0.4299, 0.9635, 0.4376, 0.9635, 0.4442, 0.9635, 0.4519, 0.9635, 0.4519, 0.9659, 0.4442, 0.9659, 0.4376, 0.9672, 0.4299, 0.9672, 0.4299, 0.9659, 0.4376, 0.9659, 0.4729, 0.9672, 0.4653, 0.9672, 0.4653, 0.9659, 0.4729, 0.9659, 0.4442, 0.9659, 0.4519, 0.9659, 0.4519, 0.9672, 0.4442, 0.9672, 0.4442, 0.9583, 0.4519, 0.9583, 0.4519, 0.9607, 0.4442, 0.9607, 0.4376, 0.9637, 0.4376, 0.9629, 0.4389, 0.9629, 0.4389, 0.9637, 0.4442, 0.9592, 0.4442, 0.9606, 0.4429, 0.9606, 0.4429, 0.9592, 0.4442, 0.9583, 0.4442, 0.9592, 0.4429, 0.9592, 0.4429, 0.9583, 0.4391, 0.9563, 0.4427, 0.9563, 0.4458, 0.9555, 0.4476, 0.954, 0.4519, 0.9518, 0.4519, 0.9546, 0.449, 0.957, 0.4439, 0.9583, 0.438, 0.9583, 0.4328, 0.957, 0.4299, 0.9546, 0.4299, 0.9518, 0.4328, 0.9495, 0.438, 0.9481, 0.4439, 0.9481, 0.4427, 0.9501, 0.4391, 0.9501, 0.436, 0.9509, 0.4342, 0.9524, 0.4342, 0.954, 0.436, 0.9555, 0.4376, 0.9635, 0.4299, 0.9635, 0.4299, 0.9607, 0.4376, 0.9607, 0.4415, 0.9598, 0.4415, 0.9583, 0.4429, 0.9583, 0.4429, 0.9598, 0.4476, 0.9524, 0.4458, 0.9509, 0.4427, 0.9501, 0.4439, 0.9481, 0.449, 0.9495, 0.4519, 0.9518, 0.4476, 0.954, 0.4376, 0.9629, 0.4376, 0.9615, 0.4389, 0.9615, 0.4389, 0.9629, 0.5601, 0.9474, 0.5634, 0.95, 0.5634, 0.953, 0.5601, 0.9556, 0.5545, 0.9572, 0.548, 0.9572, 0.5424, 0.9556, 0.5392, 0.953, 0.5392, 0.95, 0.5424, 0.9474, 0.548, 0.9459, 0.5545, 0.9459, 0.4415, 0.9629, 0.4415, 0.9615, 0.4429, 0.9615, 0.4429, 0.9629, 0.4442, 0.9637, 0.4442, 0.9646, 0.4429, 0.9646, 0.4429, 0.9637, 0.4415, 0.9615, 0.4415, 0.9598, 0.4429, 0.9598, 0.4429, 0.9615, 0.4376, 0.9607, 0.4299, 0.9607, 0.4299, 0.9583, 0.4376, 0.9583, 0.4376, 0.9598, 0.4376, 0.9583, 0.4389, 0.9583, 0.4389, 0.9598, 0.4442, 0.9623, 0.4442, 0.9637, 0.4429, 0.9637, 0.4429, 0.9623, 0.4442, 0.9606, 0.4442, 0.9623, 0.4429, 0.9623, 0.4429, 0.9606, 0.4729, 0.9607, 0.4653, 0.9607, 0.4653, 0.9583, 0.4729, 0.9583, 0.4376, 0.9615, 0.4376, 0.9598, 0.4389, 0.9598, 0.4389, 0.9615, 0.46, 0.9481, 0.4659, 0.9481, 0.4659, 0.9481, 0.46, 0.9481, 0.4519, 0.9518, 0.4549, 0.9495, 0.4549, 0.9495, 0.4519, 0.9518, 0.4739, 0.9518, 0.4739, 0.9546, 0.4739, 0.9546, 0.4739, 0.9518, 0.471, 0.9495, 0.4739, 0.9518, 0.4739, 0.9518, 0.471, 0.9495, 0.46, 0.9481, 0.4659, 0.9481, 0.4659, 0.9481, 0.46, 0.9481, 0.4519, 0.9546, 0.4519, 0.9518, 0.4519, 0.9518, 0.4519, 0.9546, 0.4549, 0.9495, 0.46, 0.9481, 0.46, 0.9481, 0.4549, 0.9495, 0.4739, 0.9546, 0.471, 0.957, 0.471, 0.957, 0.4739, 0.9546, 0.4659, 0.9481, 0.471, 0.9495, 0.471, 0.9495, 0.4659, 0.9481, 0.4659, 0.9583, 0.46, 0.9583, 0.46, 0.9583, 0.4659, 0.9583, 0.4549, 0.957, 0.4519, 0.9546, 0.4519, 0.9546, 0.4549, 0.957, 0.46, 0.9583, 0.4549, 0.957, 0.4549, 0.957, 0.46, 0.9583, 0.471, 0.957, 0.4659, 0.9583, 0.4659, 0.9583, 0.471, 0.957, 0.5518, 0.9481, 0.5467, 0.9467, 0.5438, 0.9443, 0.5438, 0.9416, 0.5467, 0.9392, 0.5518, 0.9378, 0.5578, 0.9378, 0.5629, 0.9392, 0.5658, 0.9416, 0.5658, 0.9443, 0.5629, 0.9467, 0.5578, 0.9481, 0.471, 0.957, 0.4659, 0.9583, 0.4659, 0.9583, 0.471, 0.957, 0.4549, 0.957, 0.4519, 0.9546, 0.4519, 0.9546, 0.4549, 0.957, 0.4739, 0.9546, 0.471, 0.957, 0.471, 0.957, 0.4739, 0.9546, 0.46, 0.9583, 0.4549, 0.957, 0.4549, 0.957, 0.46, 0.9583, 0.4659, 0.9583, 0.46, 0.9583, 0.46, 0.9583, 0.4659, 0.9583, 0.4659, 0.9481, 0.471, 0.9495, 0.471, 0.9495, 0.4659, 0.9481, 0.4519, 0.9546, 0.4519, 0.9518, 0.4519, 0.9518, 0.4519, 0.9546, 0.4739, 0.9518, 0.4739, 0.9546, 0.4739, 0.9546, 0.4739, 0.9518, 0.471, 0.9495, 0.4739, 0.9518, 0.4739, 0.9518, 0.471, 0.9495, 0.4519, 0.9518, 0.4549, 0.9495, 0.4549, 0.9495, 0.4519, 0.9518, 0.4549, 0.9495, 0.46, 0.9481, 0.46, 0.9481, 0.4549, 0.9495, 0.4729, 0.9635, 0.4653, 0.9635, 0.4653, 0.9607, 0.4729, 0.9607, 0.4442, 0.9607, 0.4519, 0.9607, 0.4519, 0.9635, 0.4442, 0.9635, 0.4729, 0.9659, 0.4653, 0.9659, 0.4653, 0.9635, 0.4729, 0.9635, 0.4376, 0.9659, 0.4299, 0.9659, 0.4299, 0.9635, 0.4376, 0.9635, 0.4442, 0.9635, 0.4519, 0.9635, 0.4519, 0.9659, 0.4442, 0.9659, 0.4376, 0.9672, 0.4299, 0.9672, 0.4299, 0.9659, 0.4376, 0.9659, 0.4729, 0.9672, 0.4653, 0.9672, 0.4653, 0.9659, 0.4729, 0.9659, 0.4442, 0.9659, 0.4519, 0.9659, 0.4519, 0.9672, 0.4442, 0.9672, 0.4442, 0.9583, 0.4519, 0.9583, 0.4519, 0.9607, 0.4442, 0.9607, 0.4376, 0.9637, 0.4376, 0.9629, 0.4389, 0.9629, 0.4389, 0.9637, 0.4442, 0.9592, 0.4442, 0.9606, 0.4429, 0.9606, 0.4429, 0.9592, 0.4442, 0.9583, 0.4442, 0.9592, 0.4429, 0.9592, 0.4429, 0.9583, 0.4391, 0.9563, 0.4427, 0.9563, 0.4458, 0.9555, 0.4476, 0.954, 0.4519, 0.9518, 0.4519, 0.9546, 0.449, 0.957, 0.4439, 0.9583, 0.438, 0.9583, 0.4328, 0.957, 0.4299, 0.9546, 0.4299, 0.9518, 0.4328, 0.9495, 0.438, 0.9481, 0.4439, 0.9481, 0.4427, 0.9501, 0.4391, 0.9501, 0.436, 0.9509, 0.4342, 0.9524, 0.4342, 0.954, 0.436, 0.9555, 0.4376, 0.9635, 0.4299, 0.9635, 0.4299, 0.9607, 0.4376, 0.9607, 0.4415, 0.9598, 0.4415, 0.9583, 0.4429, 0.9583, 0.4429, 0.9598, 0.4476, 0.9524, 0.4458, 0.9509, 0.4427, 0.9501, 0.4439, 0.9481, 0.449, 0.9495, 0.4519, 0.9518, 0.4476, 0.954, 0.4376, 0.9629, 0.4376, 0.9615, 0.4389, 0.9615, 0.4389, 0.9629, 0.46, 0.9583, 0.4549, 0.957, 0.4519, 0.9546, 0.4519, 0.9518, 0.4549, 0.9495, 0.46, 0.9481, 0.4659, 0.9481, 0.471, 0.9495, 0.4739, 0.9518, 0.4739, 0.9546, 0.471, 0.957, 0.4659, 0.9583, 0.5601, 0.9474, 0.5634, 0.95, 0.5634, 0.953, 0.5601, 0.9556, 0.5545, 0.9572, 0.548, 0.9572, 0.5424, 0.9556, 0.5392, 0.953, 0.5392, 0.95, 0.5424, 0.9474, 0.548, 0.9459, 0.5545, 0.9459, 0.4415, 0.9629, 0.4415, 0.9615, 0.4429, 0.9615, 0.4429, 0.9629, 0.4442, 0.9637, 0.4442, 0.9646, 0.4429, 0.9646, 0.4429, 0.9637, 0.4415, 0.9615, 0.4415, 0.9598, 0.4429, 0.9598, 0.4429, 0.9615, 0.4376, 0.9607, 0.4299, 0.9607, 0.4299, 0.9583, 0.4376, 0.9583, 0.4376, 0.9598, 0.4376, 0.9583, 0.4389, 0.9583, 0.4389, 0.9598, 0.4442, 0.9623, 0.4442, 0.9637, 0.4429, 0.9637, 0.4429, 0.9623, 0.4442, 0.9606, 0.4442, 0.9623, 0.4429, 0.9623, 0.4429, 0.9606, 0.4729, 0.9607, 0.4653, 0.9607, 0.4653, 0.9583, 0.4729, 0.9583, 0.4376, 0.9615, 0.4376, 0.9598, 0.4389, 0.9598, 0.4389, 0.9615, 0.4729, 0.9635, 0.4653, 0.9635, 0.4653, 0.9607, 0.4729, 0.9607, 0.4442, 0.9607, 0.4519, 0.9607, 0.4519, 0.9635, 0.4442, 0.9635, 0.4729, 0.9659, 0.4653, 0.9659, 0.4653, 0.9635, 0.4729, 0.9635, 0.4376, 0.9659, 0.4299, 0.9659, 0.4299, 0.9635, 0.4376, 0.9635, 0.4442, 0.9635, 0.4519, 0.9635, 0.4519, 0.9659, 0.4442, 0.9659, 0.4376, 0.9672, 0.4299, 0.9672, 0.4299, 0.9659, 0.4376, 0.9659, 0.4729, 0.9672, 0.4653, 0.9672, 0.4653, 0.9659, 0.4729, 0.9659, 0.4442, 0.9659, 0.4519, 0.9659, 0.4519, 0.9672, 0.4442, 0.9672, 0.4442, 0.9583, 0.4519, 0.9583, 0.4519, 0.9607, 0.4442, 0.9607, 0.4376, 0.9637, 0.4376, 0.9629, 0.4389, 0.9629, 0.4389, 0.9637, 0.4442, 0.9592, 0.4442, 0.9606, 0.4429, 0.9606, 0.4429, 0.9592, 0.4442, 0.9583, 0.4442, 0.9592, 0.4429, 0.9592, 0.4429, 0.9583, 0.4391, 0.9563, 0.4427, 0.9563, 0.4458, 0.9555, 0.4476, 0.954, 0.4519, 0.9518, 0.4519, 0.9546, 0.449, 0.957, 0.4439, 0.9583, 0.438, 0.9583, 0.4328, 0.957, 0.4299, 0.9546, 0.4299, 0.9518, 0.4328, 0.9495, 0.438, 0.9481, 0.4439, 0.9481, 0.4427, 0.9501, 0.4391, 0.9501, 0.436, 0.9509, 0.4342, 0.9524, 0.4342, 0.954, 0.436, 0.9555, 0.4376, 0.9635, 0.4299, 0.9635, 0.4299, 0.9607, 0.4376, 0.9607, 0.4415, 0.9598, 0.4415, 0.9583, 0.4429, 0.9583, 0.4429, 0.9598, 0.4476, 0.9524, 0.4458, 0.9509, 0.4427, 0.9501, 0.4439, 0.9481, 0.449, 0.9495, 0.4519, 0.9518, 0.4476, 0.954, 0.4376, 0.9629, 0.4376, 0.9615, 0.4389, 0.9615, 0.4389, 0.9629, 0.46, 0.9583, 0.4549, 0.957, 0.4519, 0.9546, 0.4519, 0.9518, 0.4549, 0.9495, 0.46, 0.9481, 0.4659, 0.9481, 0.471, 0.9495, 0.4739, 0.9518, 0.4739, 0.9546, 0.471, 0.957, 0.4659, 0.9583, 0.5601, 0.9474, 0.5634, 0.95, 0.5634, 0.953, 0.5601, 0.9556, 0.5545, 0.9572, 0.548, 0.9572, 0.5424, 0.9556, 0.5392, 0.953, 0.5392, 0.95, 0.5424, 0.9474, 0.548, 0.9459, 0.5545, 0.9459, 0.4415, 0.9629, 0.4415, 0.9615, 0.4429, 0.9615, 0.4429, 0.9629, 0.4442, 0.9637, 0.4442, 0.9646, 0.4429, 0.9646, 0.4429, 0.9637, 0.4415, 0.9615, 0.4415, 0.9598, 0.4429, 0.9598, 0.4429, 0.9615, 0.4376, 0.9607, 0.4299, 0.9607, 0.4299, 0.9583, 0.4376, 0.9583, 0.4376, 0.9598, 0.4376, 0.9583, 0.4389, 0.9583, 0.4389, 0.9598, 0.4442, 0.9623, 0.4442, 0.9637, 0.4429, 0.9637, 0.4429, 0.9623, 0.4442, 0.9606, 0.4442, 0.9623, 0.4429, 0.9623, 0.4429, 0.9606, 0.4729, 0.9607, 0.4653, 0.9607, 0.4653, 0.9583, 0.4729, 0.9583, 0.4376, 0.9615, 0.4376, 0.9598, 0.4389, 0.9598, 0.4389, 0.9615, 0.3485, 0.9333, 0.3721, 0.9333, 0.3721, 0.9717, 0.3485, 0.9717, 0.3485, 0.9333, 0.3721, 0.9333, 0.3721, 0.9717, 0.3485, 0.9717, 0.3439, 0.9233, 0.3676, 0.9233, 0.3676, 0.9617, 0.3439, 0.9617, 0.3485, 0.9333, 0.3721, 0.9333, 0.3721, 0.9717, 0.3485, 0.9717, 0.3485, 0.9333, 0.3721, 0.9333, 0.3721, 0.9717, 0.3485, 0.9717, 0.3485, 0.9333, 0.3721, 0.9333, 0.3721, 0.9717, 0.3485, 0.9717, 0.3485, 0.9333, 0.3721, 0.9333, 0.3721, 0.9717, 0.3485, 0.9717, 0.3485, 0.9333, 0.3721, 0.9333, 0.3721, 0.9717, 0.3485, 0.9717, 0.6252, 0.9171, 0.6488, 0.9171, 0.6488, 0.9555, 0.6252, 0.9555, 0.3485, 0.9333, 0.3721, 0.9333, 0.3721, 0.9717, 0.3485, 0.9717, 0.3485, 0.9333, 0.3721, 0.9333, 0.3721, 0.9717, 0.3485, 0.9717, 0.3485, 0.9333, 0.3721, 0.9333, 0.3721, 0.9717, 0.3485, 0.9717, 0.3485, 0.9333, 0.3721, 0.9333, 0.3721, 0.9717, 0.3485, 0.9717, 0.3485, 0.9333, 0.3721, 0.9333, 0.3721, 0.9717, 0.3485, 0.9717, 0.3439, 0.9233, 0.3676, 0.9233, 0.3676, 0.9617, 0.3439, 0.9617, 0.3485, 0.9333, 0.3721, 0.9333, 0.3721, 0.9717, 0.3485, 0.9717, 0.3485, 0.9333, 0.3721, 0.9333, 0.3721, 0.9717, 0.3485, 0.9717, 0.3485, 0.9333, 0.3721, 0.9333, 0.3721, 0.9717, 0.3485, 0.9717, 0.3485, 0.9333, 0.3721, 0.9333, 0.3721, 0.9717, 0.3485, 0.9717, 0.3485, 0.9333, 0.3721, 0.9333, 0.3721, 0.9717, 0.3485, 0.9717, 0.6252, 0.9171, 0.6488, 0.9171, 0.6488, 0.9555, 0.6252, 0.9555, 0.3485, 0.9333, 0.3721, 0.9333, 0.3721, 0.9717, 0.3485, 0.9717, 0.3485, 0.9333, 0.3721, 0.9333, 0.3721, 0.9717, 0.3485, 0.9717, 0.3485, 0.9333, 0.3721, 0.9333, 0.3721, 0.9717, 0.3485, 0.9717, 0.2353, 0.9264, 0.2759, 0.9264, 0.2759, 0.9624, 0.2353, 0.9624, 0.2353, 0.9264, 0.2759, 0.9264, 0.2759, 0.9624, 0.2353, 0.9624, 0.2353, 0.9264, 0.2759, 0.9264, 0.2759, 0.9624, 0.2353, 0.9624, 0.2353, 0.9264, 0.2759, 0.9264, 0.2759, 0.9624, 0.2353, 0.9624, 0.2353, 0.9264, 0.2759, 0.9264, 0.2759, 0.9624, 0.2353, 0.9624, 0.2353, 0.9264, 0.2759, 0.9264, 0.2759, 0.9624, 0.2353, 0.9624, 0.2353, 0.9264, 0.2759, 0.9264, 0.2759, 0.9624, 0.2353, 0.9624, 0.2353, 0.9264, 0.2759, 0.9264, 0.2759, 0.9624, 0.2353, 0.9624, 0.2353, 0.9264, 0.2759, 0.9264, 0.2759, 0.9624, 0.2353, 0.9624, 0.2353, 0.9264, 0.2759, 0.9264, 0.2759, 0.9624, 0.2353, 0.9624, 0.2353, 0.9264, 0.2759, 0.9264, 0.2759, 0.9624, 0.2353, 0.9624, 0.2353, 0.9264, 0.2759, 0.9264, 0.2759, 0.9624, 0.2353, 0.9624, 0.2353, 0.9264, 0.2759, 0.9264, 0.2759, 0.9624, 0.2353, 0.9624, 0.2353, 0.9264, 0.2759, 0.9264, 0.2759, 0.9624, 0.2353, 0.9624, 0.2353, 0.9264, 0.2759, 0.9264, 0.2759, 0.9624, 0.2353, 0.9624, 0.2353, 0.9264, 0.2759, 0.9264, 0.2759, 0.9624, 0.2353, 0.9624, -0.08227, 0.725, -0.08227, 0.8024, 0.6385, 0.8024, 0.6385, 0.3249, 0.6116, 0.3653, 0.6116, 0.5614, 0.6116, 0.7466, 0.04669, 0.7466, 0.01147, 0.7466, -0.07248, 0.7466, 0.01154, 0.5614, 0.01147, 0.7466, 0.04669, 0.7466, 0.04676, 0.5614, 0.04676, 0.3653, 0.6116, 0.3653, 0.6385, 0.3249, -0.08227, 0.3249, -0.08227, 0.5614, -0.08227, 0.8024, -0.08227, 0.725, -0.1564, 0.5614, -0.08227, 0.5614, -0.08227, 0.3249, -0.1945, 0.3249, -0.1945, 0.5648, 0.2683, 0.9569, 0.2683, 0.9612, 0.2429, 0.9612, 0.2429, 0.9569, 0.6385, 0.3249, 0.6385, 0.8024, 0.8063, 0.6273, 0.8063, 0.366, 0.2429, 0.9569, 0.2429, 0.9612, 0.2683, 0.9612, 0.2683, 0.9569, 0.2683, 0.9569, 0.2429, 0.9569, 0.2429, 0.9562, 0.2452, 0.9562, 0.2452, 0.9567, 0.2661, 0.9567, 0.2661, 0.9562, 0.2683, 0.9562, 0.2429, 0.9569, 0.2683, 0.9569, 0.2683, 0.9562, 0.2429, 0.9562, -0.1945, 0.5648, -0.1945, 0.3249, -0.3777, 0.3538, -0.3777, 0.536, -0.08227, 0.725, -0.07248, 0.7466, 0.01147, 0.7466, 0.04669, 0.7466, 0.6116, 0.7466, 0.6116, 0.5614, 0.6116, 0.3653, 0.6385, 0.3249, 0.6385, 0.8024, -0.08227, 0.8024, 0.01154, 0.5614, -0.08227, 0.5614, -0.08227, 0.3249, 0.6385, 0.3249, 0.6116, 0.3653, 0.04676, 0.3653, 0.04676, 0.5614, 0.04669, 0.7466, 0.01147, 0.7466, 0.2429, 0.9612, 0.2683, 0.9612, 0.2607, 0.9622, 0.2505, 0.9622, 0.2683, 0.9612, 0.2429, 0.9612, 0.2505, 0.9622, 0.2607, 0.9622, 0.8063, 0.366, 0.8063, 0.6273, 1.462, 0.5105, 1.462, 0.3605, -0.08227, 0.3249, -0.08227, 0.5614, -0.1564, 0.5614, -0.08227, 0.725, -0.08227, 0.8024, -0.1945, 0.5648, -0.1945, 0.3249, 0.2683, 0.9562, 0.2661, 0.9562, 0.2661, 0.9562, 0.2452, 0.9562, 0.2452, 0.9562, 0.2429, 0.9562, 0.2459, 0.9551, 0.2653, 0.9551, 0.2429, 0.9562, 0.2683, 0.9562, 0.2653, 0.9551, 0.2459, 0.9551, -0.3777, 0.536, -0.3777, 0.536, -0.3777, 0.3538, -0.3777, 0.3538, 0.6385, 0.8024, 0.6385, 0.3249, 0.8063, 0.366, 0.8063, 0.6273, 0.2505, 0.9622, 0.2607, 0.9622, 0.2571, 0.9662, 0.2541, 0.9662, 0.2607, 0.9622, 0.2505, 0.9622, 0.2541, 0.9662, 0.2571, 0.9662, 1.462, 0.5105, 1.462, 0.5105, 1.462, 0.3605, 1.462, 0.3605, -0.1945, 0.3249, -0.1945, 0.5648, -0.3777, 0.536, -0.3777, 0.3538, 0.8063, 0.6273, 0.8063, 0.366, 1.462, 0.3605, 1.462, 0.5105, 0.7587, 0.9407, 0.7587, 0.9413, 0.7609, 0.9413, 0.7609, 0.9407, 0.7703, 0.9496, 0.768, 0.9496, 0.768, 0.95, 0.768, 0.9501, 0.7703, 0.9501, 0.7818, 0.9407, 0.7609, 0.9407, 0.7609, 0.9413, 0.7818, 0.9413, 0.768, 0.9507, 0.768, 0.9507, 0.7703, 0.9507, 0.7703, 0.9507, 0.7359, 0.9413, 0.7337, 0.9413, 0.7337, 0.9406, 0.7337, 0.9402, 0.7359, 0.9402, 0.7703, 0.9501, 0.7703, 0.9499, 0.7703, 0.9493, 0.7703, 0.9493, 0.7703, 0.9496, 0.7818, 0.9405, 0.7609, 0.9405, 0.7609, 0.9407, 0.7818, 0.9407, 0.7841, 0.9413, 0.7841, 0.9407, 0.7818, 0.9407, 0.7818, 0.9413, 0.7818, 0.9413, 0.7609, 0.9413, 0.7609, 0.9414, 0.7818, 0.9414, 0.7703, 0.9507, 0.7703, 0.9507, 0.7703, 0.9508, 0.7703, 0.9508, 0.6266, 0.9402, 0.6266, 0.9402, 0.6266, 0.9413, 0.6266, 0.9413, 0.7359, 0.94, 0.7568, 0.94, 0.7568, 0.9402, 0.7359, 0.9402, 0.7912, 0.9496, 0.7912, 0.9493, 0.7912, 0.9493, 0.7912, 0.9499, 0.7912, 0.9501, 0.7935, 0.9507, 0.7935, 0.9507, 0.7912, 0.9507, 0.7912, 0.9507, 0.7912, 0.9501, 0.7935, 0.9501, 0.7935, 0.95, 0.7935, 0.9496, 0.7912, 0.9496, 0.7912, 0.9508, 0.7912, 0.9508, 0.7912, 0.9507, 0.7912, 0.9507, 0.7818, 0.9414, 0.7609, 0.9414, 0.7609, 0.9448, 0.7818, 0.9448, 0.7774, 0.9383, 0.7774, 0.9383, 0.7797, 0.9383, 0.7797, 0.9383, 0.6266, 0.9413, 0.6266, 0.9413, 0.6266, 0.9414, 0.6266, 0.9414, 0.6475, 0.9402, 0.6475, 0.9402, 0.6266, 0.9402, 0.6266, 0.9402, 0.6266, 0.9402, 0.6475, 0.9402, 0.6475, 0.9413, 0.6266, 0.9413, 0.7568, 0.9402, 0.7591, 0.9402, 0.7591, 0.9406, 0.7591, 0.9413, 0.7568, 0.9413, 0.8029, 0.9383, 0.8029, 0.9383, 0.8006, 0.9383, 0.8006, 0.9383, 0.6475, 0.9414, 0.6475, 0.9414, 0.6475, 0.9413, 0.6475, 0.9413, 0.7841, 0.9448, 0.7841, 0.9414, 0.7818, 0.9414, 0.7818, 0.9448, 0.6266, 0.9448, 0.6266, 0.9448, 0.6475, 0.9448, 0.6475, 0.9448, 0.7587, 0.9414, 0.7587, 0.9448, 0.7609, 0.9448, 0.7609, 0.9414, 0.6243, 0.9414, 0.6243, 0.9414, 0.6266, 0.9414, 0.6266, 0.9414, 0.6266, 0.9413, 0.6475, 0.9413, 0.6475, 0.9414, 0.6266, 0.9414, 0.6475, 0.9413, 0.6475, 0.9413, 0.6475, 0.9402, 0.6475, 0.9402, 0.6497, 0.9414, 0.6497, 0.9414, 0.6475, 0.9414, 0.6475, 0.9414, 0.6497, 0.9448, 0.6497, 0.9448, 0.6475, 0.9448, 0.6475, 0.9448, 0.6243, 0.9448, 0.6243, 0.9448, 0.6266, 0.9448, 0.6266, 0.9448, 0.6266, 0.9448, 0.6266, 0.9448, 0.6475, 0.9448, 0.6475, 0.9448, 0.6243, 0.9448, 0.6243, 0.9414, 0.6266, 0.9414, 0.6266, 0.9448, 0.6266, 0.9414, 0.6475, 0.9414, 0.6475, 0.9448, 0.6266, 0.9448, 0.6497, 0.9414, 0.6497, 0.9448, 0.6475, 0.9448, 0.6475, 0.9414, 0.6497, 0.9448, 0.6497, 0.9448, 0.6475, 0.9448, 0.6475, 0.9448, 0.6243, 0.9448, 0.6243, 0.9448, 0.6266, 0.9448, 0.6266, 0.9448, 0.3373, 0.9494, 0.3373, 0.9525, 0.3373, 0.9525, 0.3373, 0.9494, 0.3404, 0.9494, 0.3373, 0.9494, 0.3373, 0.9494, 0.3404, 0.9494, 0.3404, 0.9494, 0.3404, 0.9525, 0.3373, 0.9525, 0.3373, 0.9494, 0.3373, 0.9525, 0.3404, 0.9525, 0.3404, 0.9525, 0.3373, 0.9525, 0.3373, 0.9494, 0.3373, 0.9525, 0.3404, 0.9525, 0.3404, 0.9494, 0.3404, 0.9525, 0.3404, 0.9494, 0.3404, 0.9494, 0.3404, 0.9525, 0.3578, 0.9494, 0.3578, 0.9525, 0.3578, 0.9525, 0.3578, 0.9494, 0.3609, 0.9494, 0.3578, 0.9494, 0.3578, 0.9494, 0.3609, 0.9494, 0.3609, 0.9494, 0.3609, 0.9525, 0.3578, 0.9525, 0.3578, 0.9494, 0.3578, 0.9525, 0.3609, 0.9525, 0.3609, 0.9525, 0.3578, 0.9525, 0.3578, 0.9494, 0.3578, 0.9525, 0.3609, 0.9525, 0.3609, 0.9494, 0.3609, 0.9525, 0.3609, 0.9494, 0.3609, 0.9494, 0.3609, 0.9525, 0.2479, 0.958, 0.2479, 0.9601, 0.2479, 0.9608, 0.2479, 0.9573, 0.2633, 0.958, 0.2479, 0.958, 0.2479, 0.9573, 0.2633, 0.9573, 0.2633, 0.958, 0.2633, 0.9601, 0.2479, 0.9601, 0.2479, 0.958, 0.2479, 0.9601, 0.2633, 0.9601, 0.2633, 0.9608, 0.2479, 0.9608, 0.2479, 0.9573, 0.2479, 0.9608, 0.2633, 0.9608, 0.2633, 0.9573, 0.2633, 0.9601, 0.2633, 0.958, 0.2633, 0.9573, 0.2633, 0.9608])
me_cube_002.materials.append(mat_material)
me_cube_002.use_remesh_preserve_volume = False
me_cube_002.use_remesh_preserve_attributes = False
me_cube_002.use_mirror_vertex_groups = False
me_cube_002.update()
me_cube_002.normals_split_custom_set([tuple(v) for v in zip(*[iter([0.0, 0.7071, -0.7071, 0.0, 0.7071, -0.7071, 0.0, 0.7071, -0.7071, 0.0, 0.7071, -0.7071, 0.0, -0.7071, -0.7071, 0.0, -0.7071, -0.7071, 0.0, -0.7071, -0.7071, 0.0, -0.7071, -0.7071, 1.0, 0.0, 0.0, 1.0, 0.0, 0.0, 1.0, 0.0, 0.0, 1.0, 0.0, 0.0, 0.0, -0.7071, 0.7071, 0.0, -0.7071, 0.7071, 0.0, -0.7071, 0.7071, 0.0, -0.7071, 0.7071, 0.0, 0.7071, 0.7071, 0.0, 0.7071, 0.7071, 0.0, 0.7071, 0.7071, 0.0, 0.7071, 0.7071, -1.0, 2.328e-08, 0.0, -1.0, 2.328e-08, 0.0, -1.0, 2.328e-08, 0.0, -1.0, 2.328e-08, 0.0, 1.0, 0.0, 0.0, 1.0, 0.0, 0.0, 1.0, 0.0, 0.0, 1.0, 0.0, 0.0, 0.0, -1.0, 0.0, 0.0, -1.0, 0.0, 0.0, -1.0, 0.0, 0.0, -1.0, 0.0, -1.0, 2.191e-07, 0.0, -1.0, 2.191e-07, 0.0, -1.0, 2.191e-07, 0.0, -1.0, 2.191e-07, 0.0, 0.0, 1.0, 0.0, 0.0, 1.0, 0.0, 0.0, 1.0, 0.0, 0.0, 1.0, 0.0, 0.0, 0.0, -1.0, 0.0, 0.0, -1.0, 0.0, 0.0, -1.0, 0.0, 0.0, -1.0, 0.0, 0.0, 1.0, 0.0, 0.0, 1.0, 0.0, 0.0, 1.0, 0.0, 0.0, 1.0, -1.0, 0.0, 0.0, -1.0, 0.0, 0.0, -1.0, 0.0, 0.0, -1.0, 0.0, 0.0, 0.0, 1.0, 0.0, 0.0, 1.0, 0.0, 0.0, 1.0, 0.0, 0.0, 1.0, 0.0, 1.0, 0.0, 0.0, 1.0, 0.0, 0.0, 1.0, 0.0, 0.0, 1.0, 0.0, 0.0, 0.0, -1.0, 0.0, 0.0, -1.0, 0.0, 0.0, -1.0, 0.0, 0.0, -1.0, 0.0, 0.0, 0.0, -1.0, 0.0, 0.0, -1.0, 0.0, 0.0, -1.0, 0.0, 0.0, -1.0, 0.0, 0.0, 1.0, 0.0, 0.0, 1.0, 0.0, 0.0, 1.0, 0.0, 0.0, 1.0, 0.5, 0.866, 0.0, 0.5, 0.866, 0.0, 0.5, 0.866, 0.0, 0.5, 0.866, 0.0, 1.0, 0.0, 0.0, 1.0, 0.0, 0.0, 1.0, 0.0, 0.0, 1.0, 0.0, 0.0, 0.5, -0.866, -3.315e-09, 0.5, -0.866, -3.315e-09, 0.5, -0.866, -3.315e-09, 0.5, -0.866, -3.315e-09, -0.5, -0.866, 0.0, -0.5, -0.866, 0.0, -0.5, -0.866, 0.0, -0.5, -0.866, 0.0, 7.647e-07, 0.0, 1.0, 7.647e-07, 0.0, 1.0, 7.647e-07, 0.0, 1.0, 7.647e-07, 0.0, 1.0, 7.647e-07, 0.0, 1.0, 7.647e-07, 0.0, 1.0, -1.0, 0.0, 0.0, -1.0, 0.0, 0.0, -1.0, 0.0, 0.0, -1.0, 0.0, 0.0, -0.5, 0.866, 1.766e-09, -0.5, 0.866, 1.766e-09, -0.5, 0.866, 1.766e-09, -0.5, 0.866, 1.766e-09, 0.0, 0.0, -1.0, 0.0, 0.0, -1.0, 0.0, 0.0, -1.0, 0.0, 0.0, -1.0, 0.0, 0.0, -1.0, 0.0, 0.0, -1.0, 1.0, 1.822e-07, 0.0, 1.0, 1.822e-07, 0.0, 1.0, 1.822e-07, 0.0, 1.0, 1.822e-07, 0.0, 7.542e-07, -1.0, -9.263e-07, 7.542e-07, -1.0, -9.263e-07, 7.542e-07, -1.0, -9.263e-07, 7.542e-07, -1.0, -9.263e-07, -1.0, 0.0, 0.0, -1.0, 0.0, 0.0, -1.0, 0.0, 0.0, -1.0, 0.0, 0.0, 0.0, 1.0, 0.0, 0.0, 1.0, 0.0, 0.0, 1.0, 0.0, 0.0, 1.0, 0.0, 0.689, 3.357e-07, -0.7248, 0.689, 3.357e-07, -0.7248, 0.689, 3.357e-07, -0.7248, 0.689, 3.357e-07, -0.7248, -0.689, 4.828e-07, 0.7248, -0.689, 4.828e-07, 0.7248, -0.689, 4.828e-07, 0.7248, -0.689, 4.828e-07, 0.7248, -1.0, 1.821e-07, 0.0, -1.0, 1.821e-07, 0.0, -1.0, 1.821e-07, 0.0, -1.0, 1.821e-07, 0.0, -7.542e-07, 1.0, -9.263e-07, -7.542e-07, 1.0, -9.263e-07, -7.542e-07, 1.0, -9.263e-07, -7.542e-07, 1.0, -9.263e-07, 1.0, 0.0, 0.0, 1.0, 0.0, 0.0, 1.0, 0.0, 0.0, 1.0, 0.0, 0.0, 0.0, -1.0, 0.0, 0.0, -1.0, 0.0, 0.0, -1.0, 0.0, 0.0, -1.0, 0.0, -0.689, 3.357e-07, -0.7248, -0.689, 3.357e-07, -0.7248, -0.689, 3.357e-07, -0.7248, -0.689, 3.357e-07, -0.7248, 0.689, -7.77e-07, 0.7248, 0.689, -7.77e-07, 0.7248, 0.689, -7.77e-07, 0.7248, 0.689, -7.77e-07, 0.7248, -1.0, 0.0, 0.0, -1.0, 0.0, 0.0, -1.0, 0.0, 0.0, -1.0, 0.0, 0.0, 0.0, 0.7071, 0.7071, 0.0, 0.7071, 0.7071, 0.0, 0.7071, 0.7071, 0.0, 0.7071, 0.7071, 1.0, 0.0, 0.0, 1.0, 0.0, 0.0, 1.0, 0.0, 0.0, 1.0, 0.0, 0.0, 0.0, -0.7071, -0.7071, 0.0, -0.7071, -0.7071, 0.0, -0.7071, -0.7071, 0.0, -0.7071, -0.7071, 0.0, 0.7071, -0.7071, 0.0, 0.7071, -0.7071, 0.0, 0.7071, -0.7071, 0.0, 0.7071, -0.7071, 1.0, 2.07e-08, 0.0, 1.0, 2.07e-08, 0.0, 1.0, 2.07e-08, 0.0, 1.0, 2.07e-08, 0.0, 0.0, -0.7071, 0.7071, 0.0, -0.7071, 0.7071, 0.0, -0.7071, 0.7071, 0.0, -0.7071, 0.7071, -1.0, 2.07e-08, 0.0, -1.0, 2.07e-08, 0.0, -1.0, 2.07e-08, 0.0, -1.0, 2.07e-08, 0.0, 0.0, -0.7071, -0.7071, 0.0, -0.7071, -0.7071, 0.0, -0.7071, -0.7071, 0.0, -0.7071, -0.7071, 0.0, 0.7071, 0.7071, 0.0, 0.7071, 0.7071, 0.0, 0.7071, 0.7071, 0.0, 0.7071, 0.7071, -1.0, 0.0, 0.0, -1.0, 0.0, 0.0, -1.0, 0.0, 0.0, -1.0, 0.0, 0.0, 0.0, 1.0, 0.0, 0.0, 1.0, 0.0, 0.0, 1.0, 0.0, 0.0, 1.0, 0.0, 1.0, 0.0, 0.0, 1.0, 0.0, 0.0, 1.0, 0.0, 0.0, 1.0, 0.0, 0.0, 0.0, -1.0, 8.655e-07, 0.0, -1.0, 8.655e-07, 0.0, -1.0, 8.655e-07, 0.0, -1.0, 8.655e-07, 0.0, 0.0, -1.0, 0.0, 0.0, -1.0, 0.0, 0.0, -1.0, 0.0, 0.0, -1.0, 0.0, 0.0, 1.0, 0.0, 0.0, 1.0, 0.0, 0.0, 1.0, 0.0, 0.0, 1.0, -1.0, 0.0, 0.0, -1.0, 0.0, 0.0, -1.0, 0.0, 0.0, -1.0, 0.0, 0.0, 0.0, 1.0, 0.0, 0.0, 1.0, 0.0, 0.0, 1.0, 0.0, 0.0, 1.0, 0.0, 1.0, 0.0, 0.0, 1.0, 0.0, 0.0, 1.0, 0.0, 0.0, 1.0, 0.0, 0.0, 0.0, -1.0, 8.655e-07, 0.0, -1.0, 8.655e-07, 0.0, -1.0, 8.655e-07, 0.0, -1.0, 8.655e-07, 0.0, 0.0, -1.0, 0.0, 0.0, -1.0, 0.0, 0.0, -1.0, 0.0, 0.0, -1.0, 0.0, 0.0, 1.0, 0.0, 0.0, 1.0, 0.0, 0.0, 1.0, 0.0, 0.0, 1.0, 6.668e-07, -0.2588, 0.9659, 6.668e-07, -0.2588, 0.9659, 6.668e-07, -0.2588, 0.9659, 6.668e-07, -0.2588, 0.9659, -1.493e-06, 0.7071, -0.7071, -1.493e-06, 0.7071, -0.7071, -1.493e-06, 0.7071, -0.7071, -1.493e-06, 0.7071, -0.7071, -1.055e-06, 0.2588, 0.9659, -1.055e-06, 0.2588, 0.9659, -1.055e-06, 0.2588, 0.9659, -1.055e-06, 0.2588, 0.9659, 2.882e-06, -0.9659, -0.2588, 2.882e-06, -0.9659, -0.2588, 2.882e-06, -0.9659, -0.2588, 2.882e-06, -0.9659, -0.2588, -2.061e-06, 0.9659, -0.2588, -2.061e-06, 0.9659, -0.2588, -2.061e-06, 0.9659, -0.2588, -2.061e-06, 0.9659, -0.2588, 2.885e-06, -0.9659, 0.2588, 2.885e-06, -0.9659, 0.2588, 2.885e-06, -0.9659, 0.2588, 2.885e-06, -0.9659, 0.2588, -1.761e-06, 0.7071, 0.7071, -1.761e-06, 0.7071, 0.7071, -1.761e-06, 0.7071, 0.7071, -1.761e-06, 0.7071, 0.7071, -2.029e-06, 0.9659, 0.2588, -2.029e-06, 0.9659, 0.2588, -2.029e-06, 0.9659, 0.2588, -2.029e-06, 0.9659, 0.2588, -6.621e-07, 0.2588, -0.9659, -6.621e-07, 0.2588, -0.9659, -6.621e-07, 0.2588, -0.9659, -6.621e-07, 0.2588, -0.9659, 0.0, 0.9659, 0.2588, 0.0, 0.9659, 0.2588, 0.0, 0.9659, 0.2588, 0.0, 0.9659, 0.2588, 0.0, -0.7071, 0.7071, 0.0, -0.7071, 0.7071, 0.0, -0.7071, 0.7071, 0.0, -0.7071, 0.7071, 0.0, -0.9659, 0.2588, 0.0, -0.9659, 0.2588, 0.0, -0.9659, 0.2588, 0.0, -0.9659, 0.2588, 1.0, -3.544e-09, 0.0, 1.0, -3.544e-09, 0.0, 1.0, -3.544e-09, 0.0, 1.0, -3.544e-09, 0.0, 1.0, -3.544e-09, 0.0, 1.0, -3.544e-09, 0.0, 1.0, -3.544e-09, 0.0, 1.0, -3.544e-09, 0.0, 1.0, -3.544e-09, 0.0, 1.0, -3.544e-09, 0.0, 1.0, -3.544e-09, 0.0, 1.0, -3.544e-09, 0.0, 1.0, -3.544e-09, 0.0, 1.0, -3.544e-09, 0.0, 1.0, -3.544e-09, 0.0, 1.0, -3.544e-09, 0.0, 1.0, -3.544e-09, 0.0, 1.0, -3.544e-09, 0.0, 1.0, -3.544e-09, 0.0, 1.0, -3.544e-09, 0.0, 1.0, -3.544e-09, 0.0, 2.083e-06, -0.7071, -0.7071, 2.083e-06, -0.7071, -0.7071, 2.083e-06, -0.7071, -0.7071, 2.083e-06, -0.7071, -0.7071, 0.0, -0.9659, -0.2588, 0.0, -0.9659, -0.2588, 0.0, -0.9659, -0.2588, 0.0, -0.9659, -0.2588, 1.0, 2.869e-08, 0.0, 1.0, 2.869e-08, 0.0, 1.0, 2.869e-08, 0.0, 1.0, 2.869e-08, 0.0, 1.0, 2.869e-08, 0.0, 1.0, 2.869e-08, 0.0, 1.0, 2.869e-08, 0.0, 0.0, 0.9659, -0.2588, 0.0, 0.9659, -0.2588, 0.0, 0.9659, -0.2588, 0.0, 0.9659, -0.2588, 1.0, 0.0, 0.0, 1.0, 0.0, 0.0, 1.0, 0.0, 0.0, 1.0, 0.0, 0.0, 1.0, 0.0, 0.0, 1.0, 0.0, 0.0, 1.0, 0.0, 0.0, 1.0, 0.0, 0.0, 1.0, 0.0, 0.0, 1.0, 0.0, 0.0, 1.0, 0.0, 0.0, 1.0, 0.0, 0.0, 0.0, -0.2588, -0.9659, 0.0, -0.2588, -0.9659, 0.0, -0.2588, -0.9659, 0.0, -0.2588, -0.9659, 0.0, 0.7071, 0.7071, 0.0, 0.7071, 0.7071, 0.0, 0.7071, 0.7071, 0.0, 0.7071, 0.7071, 0.0, -0.7071, -0.7071, 0.0, -0.7071, -0.7071, 0.0, -0.7071, -0.7071, 0.0, -0.7071, -0.7071, 7.728e-07, -0.2588, -0.9659, 7.728e-07, -0.2588, -0.9659, 7.728e-07, -0.2588, -0.9659, 7.728e-07, -0.2588, -0.9659, 0.0, 0.2588, -0.9659, 0.0, 0.2588, -0.9659, 0.0, 0.2588, -0.9659, 0.0, 0.2588, -0.9659, 0.0, 0.2588, 0.9659, 0.0, 0.2588, 0.9659, 0.0, 0.2588, 0.9659, 0.0, 0.2588, 0.9659, 0.0, -0.2588, 0.9659, 0.0, -0.2588, 0.9659, 0.0, -0.2588, 0.9659, 0.0, -0.2588, 0.9659, 1.568e-06, -0.7071, 0.7071, 1.568e-06, -0.7071, 0.7071, 1.568e-06, -0.7071, 0.7071, 1.568e-06, -0.7071, 0.7071, 0.0, 0.7071, -0.7071, 0.0, 0.7071, -0.7071, 0.0, 0.7071, -0.7071, 0.0, 0.7071, -0.7071, 0.0, -0.9659, -0.2588, 0.0, -0.9659, -0.2588, 0.0, -0.9659, -0.2588, 0.0, -0.9659, -0.2588, -1.0, 3.295e-08, 8.683e-08, -1.0, 3.295e-08, 8.683e-08, -1.0, 3.295e-08, 8.683e-08, -1.0, 3.295e-08, 8.683e-08, -1.0, 3.295e-08, -8.683e-08, -1.0, 3.295e-08, -8.683e-08, -1.0, 3.295e-08, -8.683e-08, -1.0, 3.295e-08, -8.683e-08, -1.0, -3.295e-08, -6.356e-08, -1.0, -3.295e-08, -6.356e-08, -1.0, -3.295e-08, -6.356e-08, -1.0, -3.295e-08, -6.356e-08, -1.0, 6.589e-08, 2.326e-08, -1.0, 6.589e-08, 2.326e-08, -1.0, 6.589e-08, 2.326e-08, -1.0, 6.589e-08, 2.326e-08, -1.0, -3.295e-08, 8.683e-08, -1.0, -3.295e-08, 8.683e-08, -1.0, -3.295e-08, 8.683e-08, -1.0, -3.295e-08, 8.683e-08, -1.0, 6.589e-08, 6.356e-08, -1.0, 6.589e-08, 6.356e-08, -1.0, 6.589e-08, 6.356e-08, -1.0, 6.589e-08, 6.356e-08, -1.0, -3.295e-08, -8.683e-08, -1.0, -3.295e-08, -8.683e-08, -1.0, -3.295e-08, -8.683e-08, -1.0, -3.295e-08, -8.683e-08, -1.0, 1.318e-07, -2.326e-08, -1.0, 1.318e-07, -2.326e-08, -1.0, 1.318e-07, -2.326e-08, -1.0, 1.318e-07, -2.326e-08, -1.0, -6.589e-08, -2.326e-08, -1.0, -6.589e-08, -2.326e-08, -1.0, -6.589e-08, -2.326e-08, -1.0, -6.589e-08, -2.326e-08, -1.0, -9.884e-08, 6.356e-08, -1.0, -9.884e-08, 6.356e-08, -1.0, -9.884e-08, 6.356e-08, -1.0, -9.884e-08, 6.356e-08, -1.0, -1.318e-07, 2.326e-08, -1.0, -1.318e-07, 2.326e-08, -1.0, -1.318e-07, 2.326e-08, -1.0, -1.318e-07, 2.326e-08, -1.0, -3.295e-08, -6.356e-08, -1.0, -3.295e-08, -6.356e-08, -1.0, -3.295e-08, -6.356e-08, -1.0, -3.295e-08, -6.356e-08, -1.0, 1.046e-08, 0.0, -1.0, 1.046e-08, 0.0, -1.0, 1.046e-08, 0.0, -1.0, 1.046e-08, 0.0, -1.0, 1.046e-08, 0.0, -1.0, 1.046e-08, 0.0, -1.0, 1.046e-08, 0.0, -1.0, 1.046e-08, 0.0, -1.0, 1.046e-08, 0.0, -1.0, 1.046e-08, 0.0, -1.0, 1.046e-08, 0.0, -1.0, 1.046e-08, 0.0, 0.0, 0.7071, 0.7071, 0.0, 0.7071, 0.7071, 0.0, 0.7071, 0.7071, 0.0, 0.7071, 0.7071, 0.0, 0.7071, -0.7071, 0.0, 0.7071, -0.7071, 0.0, 0.7071, -0.7071, 0.0, 0.7071, -0.7071, 0.0, 0.2588, 0.9659, 0.0, 0.2588, 0.9659, 0.0, 0.2588, 0.9659, 0.0, 0.2588, 0.9659, 0.0, 0.9659, -0.2588, 0.0, 0.9659, -0.2588, 0.0, 0.9659, -0.2588, 0.0, 0.9659, -0.2588, 0.0, 0.9659, 0.2588, 0.0, 0.9659, 0.2588, 0.0, 0.9659, 0.2588, 0.0, 0.9659, 0.2588, 0.0, -0.9659, 0.2588, 0.0, -0.9659, 0.2588, 0.0, -0.9659, 0.2588, 0.0, -0.9659, 0.2588, 0.0, 0.2588, -0.9659, 0.0, 0.2588, -0.9659, 0.0, 0.2588, -0.9659, 0.0, 0.2588, -0.9659, 0.0, -0.2588, 0.9659, 0.0, -0.2588, 0.9659, 0.0, -0.2588, 0.9659, 0.0, -0.2588, 0.9659, 0.0, -0.7071, 0.7071, 0.0, -0.7071, 0.7071, 0.0, -0.7071, 0.7071, 0.0, -0.7071, 0.7071, 0.0, -0.2588, -0.9659, 0.0, -0.2588, -0.9659, 0.0, -0.2588, -0.9659, 0.0, -0.2588, -0.9659, 0.0, -0.7071, -0.7071, 0.0, -0.7071, -0.7071, 0.0, -0.7071, -0.7071, 0.0, -0.7071, -0.7071, -8.764e-07, 0.2588, 0.9659, -8.764e-07, 0.2588, 0.9659, -8.764e-07, 0.2588, 0.9659, -8.764e-07, 0.2588, 0.9659, 1.791e-06, -0.7071, -0.7071, 1.791e-06, -0.7071, -0.7071, 1.791e-06, -0.7071, -0.7071, 1.791e-06, -0.7071, -0.7071, 1.044e-06, -0.2588, 0.9659, 1.044e-06, -0.2588, 0.9659, 1.044e-06, -0.2588, 0.9659, 1.044e-06, -0.2588, 0.9659, -1.849e-06, 0.9659, -0.2588, -1.849e-06, 0.9659, -0.2588, -1.849e-06, 0.9659, -0.2588, -1.849e-06, 0.9659, -0.2588, 2.464e-06, -0.9659, -0.2588, 2.464e-06, -0.9659, -0.2588, 2.464e-06, -0.9659, -0.2588, 2.464e-06, -0.9659, -0.2588, -2.259e-06, 0.9659, 0.2588, -2.259e-06, 0.9659, 0.2588, -2.259e-06, 0.9659, 0.2588, -2.259e-06, 0.9659, 0.2588, 1.476e-06, -0.7071, 0.7071, 1.476e-06, -0.7071, 0.7071, 1.476e-06, -0.7071, 0.7071, 1.476e-06, -0.7071, 0.7071, 2.06e-06, -0.9659, 0.2588, 2.06e-06, -0.9659, 0.2588, 2.06e-06, -0.9659, 0.2588, 2.06e-06, -0.9659, 0.2588, 5.499e-07, -0.2588, -0.9659, 5.499e-07, -0.2588, -0.9659, 5.499e-07, -0.2588, -0.9659, 5.499e-07, -0.2588, -0.9659, 0.0, -0.9659, 0.2588, 0.0, -0.9659, 0.2588, 0.0, -0.9659, 0.2588, 0.0, -0.9659, 0.2588, 0.0, 0.7071, 0.7071, 0.0, 0.7071, 0.7071, 0.0, 0.7071, 0.7071, 0.0, 0.7071, 0.7071, 0.0, 0.9659, 0.2588, 0.0, 0.9659, 0.2588, 0.0, 0.9659, 0.2588, 0.0, 0.9659, 0.2588, -1.0, -3.969e-07, 2.283e-09, -1.0, -3.969e-07, 2.283e-09, -1.0, -3.969e-07, 2.283e-09, -1.0, -3.969e-07, 2.283e-09, -1.0, -3.969e-07, 2.283e-09, -1.0, -3.969e-07, 2.283e-09, -1.0, -3.969e-07, 2.283e-09, -1.0, -3.969e-07, 2.283e-09, -1.0, -3.969e-07, 2.283e-09, -1.0, -3.969e-07, 2.283e-09, -1.0, -3.969e-07, 2.283e-09, -1.0, -3.969e-07, 2.283e-09, -1.0, -3.969e-07, 2.283e-09, -1.0, -3.969e-07, 2.283e-09, -1.0, -3.969e-07, 2.283e-09, -1.0, -3.969e-07, 2.283e-09, -1.0, -3.969e-07, 2.283e-09, -1.0, -3.969e-07, 2.283e-09, -1.0, -3.969e-07, 2.283e-09, -1.0, -3.969e-07, 2.283e-09, -1.0, -3.969e-07, 2.283e-09, -1.196e-06, 0.7071, -0.7071, -1.196e-06, 0.7071, -0.7071, -1.196e-06, 0.7071, -0.7071, -1.196e-06, 0.7071, -0.7071, 0.0, 0.9659, -0.2588, 0.0, 0.9659, -0.2588, 0.0, 0.9659, -0.2588, 0.0, 0.9659, -0.2588, -1.0, 0.0, -9.243e-09, -1.0, 0.0, -9.243e-09, -1.0, 0.0, -9.243e-09, -1.0, 0.0, -9.243e-09, -1.0, 0.0, -9.243e-09, -1.0, 0.0, -9.243e-09, -1.0, 0.0, -9.243e-09, 0.0, -0.9659, -0.2588, 0.0, -0.9659, -0.2588, 0.0, -0.9659, -0.2588, 0.0, -0.9659, -0.2588, 1.0, -8.643e-08, 1.099e-13, 1.0, -8.643e-08, 1.099e-13, 1.0, -8.643e-08, 1.099e-13, 1.0, -8.643e-08, 1.099e-13, 1.0, -8.643e-08, 1.099e-13, 1.0, -8.643e-08, 1.099e-13, 1.0, -8.643e-08, 1.099e-13, 1.0, -8.643e-08, 1.099e-13, 1.0, -8.643e-08, 1.099e-13, 1.0, -8.643e-08, 1.099e-13, 1.0, -8.643e-08, 1.099e-13, 1.0, -8.643e-08, 1.099e-13, -1.0, 2.359e-07, -1.5e-13, -1.0, 2.359e-07, -1.5e-13, -1.0, 2.359e-07, -1.5e-13, -1.0, 2.359e-07, -1.5e-13, -1.0, 2.359e-07, -1.5e-13, -1.0, 2.359e-07, -1.5e-13, -1.0, 2.359e-07, -1.5e-13, -1.0, 2.359e-07, -1.5e-13, -1.0, 2.359e-07, -1.5e-13, -1.0, 2.359e-07, -1.5e-13, -1.0, 2.359e-07, -1.5e-13, -1.0, 2.359e-07, -1.5e-13, 0.0, 0.2588, -0.9659, 0.0, 0.2588, -0.9659, 0.0, 0.2588, -0.9659, 0.0, 0.2588, -0.9659, 0.0, -0.7071, 0.7071, 0.0, -0.7071, 0.7071, 0.0, -0.7071, 0.7071, 0.0, -0.7071, 0.7071, 0.0, 0.7071, -0.7071, 0.0, 0.7071, -0.7071, 0.0, 0.7071, -0.7071, 0.0, 0.7071, -0.7071, -4.417e-07, 0.2588, -0.9659, -4.417e-07, 0.2588, -0.9659, -4.417e-07, 0.2588, -0.9659, -4.417e-07, 0.2588, -0.9659, -2.311e-06, -0.2588, -0.9659, -2.311e-06, -0.2588, -0.9659, -2.311e-06, -0.2588, -0.9659, -2.311e-06, -0.2588, -0.9659, 0.0, -0.2588, 0.9659, 0.0, -0.2588, 0.9659, 0.0, -0.2588, 0.9659, 0.0, -0.2588, 0.9659, 0.0, 0.2588, 0.9659, 0.0, 0.2588, 0.9659, 0.0, 0.2588, 0.9659, 0.0, 0.2588, 0.9659, -1.816e-06, 0.7071, 0.7071, -1.816e-06, 0.7071, 0.7071, -1.816e-06, 0.7071, 0.7071, -1.816e-06, 0.7071, 0.7071, -5.777e-06, -0.7071, -0.7071, -5.777e-06, -0.7071, -0.7071, -5.777e-06, -0.7071, -0.7071, -5.777e-06, -0.7071, -0.7071, 6.668e-07, -0.2588, 0.9659, 6.668e-07, -0.2588, 0.9659, 6.668e-07, -0.2588, 0.9659, 6.668e-07, -0.2588, 0.9659, -1.215e-06, 0.7071, -0.7071, -1.215e-06, 0.7071, -0.7071, -1.215e-06, 0.7071, -0.7071, -1.215e-06, 0.7071, -0.7071, -7.967e-07, 0.2588, 0.9659, -7.967e-07, 0.2588, 0.9659, -7.967e-07, 0.2588, 0.9659, -7.967e-07, 0.2588, 0.9659, 3.277e-06, -0.9659, -0.2588, 3.277e-06, -0.9659, -0.2588, 3.277e-06, -0.9659, -0.2588, 3.277e-06, -0.9659, -0.2588, -1.857e-06, 0.9659, -0.2588, -1.857e-06, 0.9659, -0.2588, -1.857e-06, 0.9659, -0.2588, -1.857e-06, 0.9659, -0.2588, 2.086e-06, -0.9659, 0.2588, 2.086e-06, -0.9659, 0.2588, 2.086e-06, -0.9659, 0.2588, 2.086e-06, -0.9659, 0.2588, -1.19e-06, 0.7071, 0.7071, -1.19e-06, 0.7071, 0.7071, -1.19e-06, 0.7071, 0.7071, -1.19e-06, 0.7071, 0.7071, -1.843e-06, 0.9659, 0.2588, -1.843e-06, 0.9659, 0.2588, -1.843e-06, 0.9659, 0.2588, -1.843e-06, 0.9659, 0.2588, -5.523e-07, 0.2588, -0.9659, -5.523e-07, 0.2588, -0.9659, -5.523e-07, 0.2588, -0.9659, -5.523e-07, 0.2588, -0.9659, 0.0, 0.9659, 0.2588, 0.0, 0.9659, 0.2588, 0.0, 0.9659, 0.2588, 0.0, 0.9659, 0.2588, 0.0, -0.7071, 0.7071, 0.0, -0.7071, 0.7071, 0.0, -0.7071, 0.7071, 0.0, -0.7071, 0.7071, 0.0, -0.9659, 0.2588, 0.0, -0.9659, 0.2588, 0.0, -0.9659, 0.2588, 0.0, -0.9659, 0.2588, 1.0, 1.701e-07, 0.0, 1.0, 1.701e-07, 0.0, 1.0, 1.701e-07, 0.0, 1.0, 1.701e-07, 0.0, 1.0, 1.701e-07, 0.0, 1.0, 1.701e-07, 0.0, 1.0, 1.701e-07, 0.0, 1.0, 1.701e-07, 0.0, 1.0, 1.701e-07, 0.0, 1.0, 1.701e-07, 0.0, 1.0, 1.701e-07, 0.0, 1.0, 1.701e-07, 0.0, 1.0, 1.701e-07, 0.0, 1.0, 1.701e-07, 0.0, 1.0, 1.701e-07, 0.0, 1.0, 1.701e-07, 0.0, 1.0, 1.701e-07, 0.0, 1.0, 1.701e-07, 0.0, 1.0, 1.701e-07, 0.0, 1.0, 1.701e-07, 0.0, 1.0, 1.701e-07, 0.0, 2.398e-06, -0.7071, -0.7071, 2.398e-06, -0.7071, -0.7071, 2.398e-06, -0.7071, -0.7071, 2.398e-06, -0.7071, -0.7071, 0.0, -0.9659, -0.2588, 0.0, -0.9659, -0.2588, 0.0, -0.9659, -0.2588, 0.0, -0.9659, -0.2588, 1.0, 0.0, 0.0, 1.0, 0.0, 0.0, 1.0, 0.0, 0.0, 1.0, 0.0, 0.0, 1.0, 0.0, 0.0, 1.0, 0.0, 0.0, 1.0, 0.0, 0.0, 0.0, 0.9659, -0.2588, 0.0, 0.9659, -0.2588, 0.0, 0.9659, -0.2588, 0.0, 0.9659, -0.2588, -1.0, 1.44e-07, 0.0, -1.0, 1.44e-07, 0.0, -1.0, 1.44e-07, 0.0, -1.0, 1.44e-07, 0.0, -1.0, 1.44e-07, 0.0, -1.0, 1.44e-07, 0.0, -1.0, 1.44e-07, 0.0, -1.0, 1.44e-07, 0.0, -1.0, 1.44e-07, 0.0, -1.0, 1.44e-07, 0.0, -1.0, 1.44e-07, 0.0, -1.0, 1.44e-07, 0.0, 1.0, -7.862e-08, 0.0, 1.0, -7.862e-08, 0.0, 1.0, -7.862e-08, 0.0, 1.0, -7.862e-08, 0.0, 1.0, -7.862e-08, 0.0, 1.0, -7.862e-08, 0.0, 1.0, -7.862e-08, 0.0, 1.0, -7.862e-08, 0.0, 1.0, -7.862e-08, 0.0, 1.0, -7.862e-08, 0.0, 1.0, -7.862e-08, 0.0, 1.0, -7.862e-08, 0.0, 0.0, -0.2588, -0.9659, 0.0, -0.2588, -0.9659, 0.0, -0.2588, -0.9659, 0.0, -0.2588, -0.9659, 0.0, 0.7071, 0.7071, 0.0, 0.7071, 0.7071, 0.0, 0.7071, 0.7071, 0.0, 0.7071, 0.7071, 0.0, -0.7071, -0.7071, 0.0, -0.7071, -0.7071, 0.0, -0.7071, -0.7071, 0.0, -0.7071, -0.7071, 6.606e-07, -0.2588, -0.9659, 6.606e-07, -0.2588, -0.9659, 6.606e-07, -0.2588, -0.9659, 6.606e-07, -0.2588, -0.9659, 0.0, 0.2588, -0.9659, 0.0, 0.2588, -0.9659, 0.0, 0.2588, -0.9659, 0.0, 0.2588, -0.9659, 0.0, 0.2588, 0.9659, 0.0, 0.2588, 0.9659, 0.0, 0.2588, 0.9659, 0.0, 0.2588, 0.9659, 0.0, -0.2588, 0.9659, 0.0, -0.2588, 0.9659, 0.0, -0.2588, 0.9659, 0.0, -0.2588, 0.9659, 1.252e-06, -0.7071, 0.7071, 1.252e-06, -0.7071, 0.7071, 1.252e-06, -0.7071, 0.7071, 1.252e-06, -0.7071, 0.7071, 0.0, 0.7071, -0.7071, 0.0, 0.7071, -0.7071, 0.0, 0.7071, -0.7071, 0.0, 0.7071, -0.7071, 1.0, 0.0, 0.0, 1.0, 0.0, 0.0, 1.0, 0.0, 0.0, 1.0, 0.0, 0.0, -2.217e-07, 1.0, -1.109e-07, -2.217e-07, 1.0, -1.109e-07, -2.217e-07, 1.0, -1.109e-07, -2.217e-07, 1.0, -1.109e-07, -1.0, 3.335e-08, 0.0, -1.0, 3.335e-08, 0.0, -1.0, 3.335e-08, 0.0, -1.0, 3.335e-08, 0.0, 0.0, -1.0, 1.109e-07, 0.0, -1.0, 1.109e-07, 0.0, -1.0, 1.109e-07, 0.0, -1.0, 1.109e-07, 0.0, 6.811e-08, 1.0, 0.0, 6.811e-08, 1.0, 0.0, 6.811e-08, 1.0, 0.0, 6.811e-08, 1.0, 0.0, -1.022e-07, -1.0, 0.0, -1.022e-07, -1.0, 0.0, -1.022e-07, -1.0, 0.0, -1.022e-07, -1.0, 1.0, 3.264e-08, 0.0, 1.0, 3.264e-08, 0.0, 1.0, 3.264e-08, 0.0, 1.0, 3.264e-08, 0.0, 0.0, 1.0, -1.109e-07, 0.0, 1.0, -1.109e-07, 0.0, 1.0, -1.109e-07, 0.0, 1.0, -1.109e-07, -1.0, -5.089e-08, 0.0, -1.0, -5.089e-08, 0.0, -1.0, -5.089e-08, 0.0, -1.0, -5.089e-08, 0.0, 0.0, -1.0, 6.929e-08, 0.0, -1.0, 6.929e-08, 0.0, -1.0, 6.929e-08, 0.0, -1.0, 6.929e-08, 0.0, 1.358e-07, 1.0, 0.0, 1.358e-07, 1.0, 0.0, 1.358e-07, 1.0, 0.0, 1.358e-07, 1.0, 0.0, -6.789e-08, -1.0, 0.0, -6.789e-08, -1.0, 0.0, -6.789e-08, -1.0, 0.0, -6.789e-08, -1.0, -1.0, 0.0, 0.0, -1.0, 0.0, 0.0, -1.0, 0.0, 0.0, -1.0, 0.0, 0.0, 0.0, 1.0, 0.0, 0.0, 1.0, 0.0, 0.0, 1.0, 0.0, 0.0, 1.0, 0.0, 1.0, 0.0, 0.0, 1.0, 0.0, 0.0, 1.0, 0.0, 0.0, 1.0, 0.0, 0.0, 0.0, -1.0, 0.0, 0.0, -1.0, 0.0, 0.0, -1.0, 0.0, 0.0, -1.0, 0.0, 0.0, 0.0, -1.0, 0.0, 0.0, -1.0, 0.0, 0.0, -1.0, 0.0, 0.0, -1.0, 0.0, 0.0, 1.0, 0.0, 0.0, 1.0, 0.0, 0.0, 1.0, 0.0, 0.0, 1.0, -1.0, 0.0, 0.0, -1.0, 0.0, 0.0, -1.0, 0.0, 0.0, -1.0, 0.0, 0.0, 0.0, 1.0, 0.0, 0.0, 1.0, 0.0, 0.0, 1.0, 0.0, 0.0, 1.0, 0.0, 1.0, 0.0, 0.0, 1.0, 0.0, 0.0, 1.0, 0.0, 0.0, 1.0, 0.0, 0.0, 0.0, -1.0, 0.0, 0.0, -1.0, 0.0, 0.0, -1.0, 0.0, 0.0, -1.0, 0.0, 0.0, 0.0, -1.0, 0.0, 0.0, -1.0, 0.0, 0.0, -1.0, 0.0, 0.0, -1.0, 0.0, 0.0, 1.0, 0.0, 0.0, 1.0, 0.0, 0.0, 1.0, 0.0, 0.0, 1.0, -1.0, -1.88e-07, 0.0, -1.0, -1.88e-07, 0.0, -1.0, -1.88e-07, 0.0, -1.0, -1.88e-07, 0.0, 0.0, 0.9848, -0.1736, 0.0, 0.9848, -0.1736, 0.0, 0.9848, -0.1736, 0.0, 0.9848, -0.1736, 1.0, -1.88e-07, 0.0, 1.0, -1.88e-07, 0.0, 1.0, -1.88e-07, 0.0, 1.0, -1.88e-07, 0.0, 0.0, -0.9848, 0.1736, 0.0, -0.9848, 0.1736, 0.0, -0.9848, 0.1736, 0.0, -0.9848, 0.1736, 0.0, -0.1736, -0.9848, 0.0, -0.1736, -0.9848, 0.0, -0.1736, -0.9848, 0.0, -0.1736, -0.9848, 0.0, 0.1736, 0.9848, 0.0, 0.1736, 0.9848, 0.0, 0.1736, 0.9848, 0.0, 0.1736, 0.9848, -1.0, -1.276e-09, 0.0, -1.0, -1.276e-09, 0.0, -1.0, -1.276e-09, 0.0, -1.0, -1.276e-09, 0.0, 0.0, 0.9082, -0.4186, 0.0, 0.9082, -0.4186, 0.0, 0.9082, -0.4186, 0.0, 0.9082, -0.4186, 1.0, -1.276e-09, 0.0, 1.0, -1.276e-09, 0.0, 1.0, -1.276e-09, 0.0, 1.0, -1.276e-09, 0.0, 0.0, -0.6117, 0.7911, 0.0, -0.6117, 0.7911, 0.0, -0.6117, 0.7911, 0.0, -0.6117, 0.7911, 0.0, -5.96e-08, -1.0, 0.0, -5.96e-08, -1.0, 0.0, -5.96e-08, -1.0, 0.0, -5.96e-08, -1.0, 1.0, 0.0, 0.0, 1.0, 0.0, 0.0, 1.0, 0.0, 0.0, 1.0, 0.0, 0.0, 0.0, 0.0, 1.0, 0.0, 0.0, 1.0, 0.0, 0.0, 1.0, 0.0, 0.0, 1.0, -1.0, 0.0, 0.0, -1.0, 0.0, 0.0, -1.0, 0.0, 0.0, -1.0, 0.0, 0.0, 0.0, -1.0, 0.0, 0.0, -1.0, 0.0, 0.0, -1.0, 0.0, 0.0, -1.0, 0.0, 0.0, 1.0, 0.0, 0.0, 1.0, 0.0, 0.0, 1.0, 0.0, 0.0, 1.0, 0.0, -1.0, -2.122e-07, 0.0, -1.0, -2.122e-07, 0.0, -1.0, -2.122e-07, 0.0, -1.0, -2.122e-07, 0.0, -1.0, -2.122e-07, 0.0, -1.0, -2.122e-07, 0.0, -1.0, -2.122e-07, 0.0, -1.0, -2.122e-07, 0.0, -1.0, -2.122e-07, 0.0, -1.0, -2.122e-07, 0.0, -1.0, 0.0, 0.0, -1.0, 0.0, 0.0, -1.0, 0.0, 0.0, -1.0, 0.0, 0.0, -1.0, 0.0, 0.0, -1.0, 0.0, 0.0, -1.0, 0.0, 0.0, -1.0, 0.0, 0.0, -1.0, 0.0, 0.0, -1.0, 0.0, 0.0, -1.0, 0.0, 0.0, -1.0, 0.0, 0.0, -1.0, 0.0, 0.0, -1.0, 0.0, 0.0, -1.0, 0.0, 0.0, -1.0, 0.0, 0.0, 0.0, 0.0, 1.0, 0.0, 0.0, 1.0, 0.0, 0.0, 1.0, 0.0, 0.0, 1.0, -0.7608, 0.6489, 0.0, -0.7608, 0.6489, 0.0, -0.7608, 0.6489, 0.0, -0.7608, 0.6489, 0.0, 0.0, 0.0, -1.0, 0.0, 0.0, -1.0, 0.0, 0.0, -1.0, 0.0, 0.0, -1.0, 0.0, -0.8718, 0.4899, 0.0, -0.8718, 0.4899, 0.0, -0.8718, 0.4899, 0.0, -0.8718, 0.4899, 0.0, -0.8718, 0.4899, 0.0, -0.8718, 0.4899, 0.0, -0.8718, 0.4899, 0.0, -0.8718, 0.4899, 0.0, 0.0, -1.0, 0.0, 0.0, -1.0, 0.0, 0.0, -1.0, 0.0, 0.0, -1.0, -0.9543, -0.2988, 0.0, -0.9543, -0.2988, 0.0, -0.9543, -0.2988, 0.0, -0.9543, -0.2988, 0.0, 1.0, -1.414e-07, 0.0, 1.0, -1.414e-07, 0.0, 1.0, -1.414e-07, 0.0, 1.0, -1.414e-07, 0.0, 1.0, -1.414e-07, 0.0, 1.0, -1.414e-07, 0.0, 1.0, -1.414e-07, 0.0, 1.0, -1.414e-07, 0.0, 1.0, -1.414e-07, 0.0, 1.0, -1.414e-07, 0.0, 1.0, 1.004e-07, 0.0, 1.0, 1.004e-07, 0.0, 1.0, 1.004e-07, 0.0, 1.0, 1.004e-07, 0.0, 1.0, 1.004e-07, 0.0, 1.0, 1.004e-07, 0.0, 1.0, 1.004e-07, 0.0, 1.0, 1.004e-07, 0.0, 1.0, 1.004e-07, 0.0, 0.0, 0.6596, 0.7516, 0.0, 0.6596, 0.7516, 0.0, 0.6596, 0.7516, 0.0, 0.6596, 0.7516, 0.0, 0.2015, -0.9795, 0.0, 0.2015, -0.9795, 0.0, 0.2015, -0.9795, 0.0, 0.2015, -0.9795, -0.9949, 0.1013, 0.0, -0.9949, 0.1013, 0.0, -0.9949, 0.1013, 0.0, -0.9949, 0.1013, 0.0, 1.0, 0.0, 0.0, 1.0, 0.0, 0.0, 1.0, 0.0, 0.0, 1.0, 0.0, 0.0, 1.0, 0.0, 0.0, 1.0, 0.0, 0.0, 1.0, 0.0, 0.0, 0.0, -0.1313, 0.9913, 0.0, -0.1313, 0.9913, 0.0, -0.1313, 0.9913, 0.0, -0.1313, 0.9913, 0.0, -0.1313, 0.9913, 0.0, -0.1313, 0.9913, 0.0, -0.1313, 0.9913, 0.0, -0.1313, 0.9913, 0.0, -0.1313, -0.9913, 0.0, -0.1313, -0.9913, 0.0, -0.1313, -0.9913, 0.0, -0.1313, -0.9913, 0.0, -1.0, 0.0, 0.0, -1.0, 0.0, 0.0, -1.0, 0.0, 0.0, -1.0, 0.0, 0.7608, 0.6489, 0.0, 0.7608, 0.6489, 0.0, 0.7608, 0.6489, 0.0, 0.7608, 0.6489, 0.0, 0.0, 0.1482, 0.989, 0.0, 0.1482, 0.989, 0.0, 0.1482, 0.989, 0.0, 0.1482, 0.989, 0.0, -0.006971, -1.0, 0.0, -0.006971, -1.0, 0.0, -0.006971, -1.0, 0.0, -0.006971, -1.0, 0.0, 1.0, 0.0, 0.0, 1.0, 0.0, 0.0, 1.0, 0.0, 0.0, 1.0, 0.0, 0.9543, -0.2988, 0.0, 0.9543, -0.2988, 0.0, 0.9543, -0.2988, 0.0, 0.9543, -0.2988, 0.0, 0.9949, 0.1013, 0.0, 0.9949, 0.1013, 0.0, 0.9949, 0.1013, 0.0, 0.9949, 0.1013, 0.0, 0.0, -0.0001116, -1.0, 0.0, -0.0001116, -1.0, 0.0, -0.0001116, -1.0, 0.0, -0.0001116, -1.0, -2.025e-07, 0.8802, -0.4746, -2.025e-07, 0.8802, -0.4746, -2.025e-07, 0.8802, -0.4746, -2.025e-07, 0.8802, -0.4746, -2.025e-07, 0.8802, -0.4746, 0.0, -0.0001116, -1.0, 0.0, -0.0001116, -1.0, 0.0, -0.0001116, -1.0, 0.0, -0.0001116, -1.0, 0.0, -1.0, -0.0004849, 0.0, -1.0, -0.0004849, 0.0, -1.0, -0.0004849, 0.0, -1.0, -0.0004849, 4.862e-05, 5.553e-05, 1.0, 4.862e-05, 5.553e-05, 1.0, 4.862e-05, 5.553e-05, 1.0, 4.862e-05, 5.553e-05, 1.0, 4.862e-05, 5.553e-05, 1.0, 1.0, 2.819e-07, 0.0, 1.0, 2.819e-07, 0.0, 1.0, 2.819e-07, 0.0, 1.0, 2.819e-07, 0.0, 1.0, 2.819e-07, 0.0, 0.0, -0.07238, -0.9974, 0.0, -0.07238, -0.9974, 0.0, -0.07238, -0.9974, 0.0, -0.07238, -0.9974, 0.0, -0.0001116, -1.0, 0.0, -0.0001116, -1.0, 0.0, -0.0001116, -1.0, 0.0, -0.0001116, -1.0, 0.0, 0.0002659, -1.0, 0.0, 0.0002659, -1.0, 0.0, 0.0002659, -1.0, 0.0, 0.0002659, -1.0, 1.0, 0.0, 0.0, 1.0, 0.0, 0.0, 1.0, 0.0, 0.0, 1.0, 0.0, 0.0, 1.0, -1.038e-07, 0.0, 1.0, -1.038e-07, 0.0, 1.0, -1.038e-07, 0.0, 1.0, -1.038e-07, 0.0, 0.0, 0.07238, 0.9974, 0.0, 0.07238, 0.9974, 0.0, 0.07238, 0.9974, 0.0, 0.07238, 0.9974, -1.0, -2.336e-07, 0.0, -1.0, -2.336e-07, 0.0, -1.0, -2.336e-07, 0.0, -1.0, -2.336e-07, 0.0, -1.0, -2.336e-07, 0.0, 0.0, -1.0, -0.0004849, 0.0, -1.0, -0.0004849, 0.0, -1.0, -0.0004849, 0.0, -1.0, -0.0004849, 4.049e-07, 0.8802, -0.4746, 4.049e-07, 0.8802, -0.4746, 4.049e-07, 0.8802, -0.4746, 4.049e-07, 0.8802, -0.4746, 4.049e-07, 0.8802, -0.4746, -1.0, 0.0, 0.0, -1.0, 0.0, 0.0, -1.0, 0.0, 0.0, -1.0, 0.0, 0.0, 0.0, 0.0, -1.0, 0.0, 0.0, -1.0, 0.0, 0.0, -1.0, 0.0, 0.0, -1.0, 0.0, 1.0, 0.0004849, 0.0, 1.0, 0.0004849, 0.0, 1.0, 0.0004849, 0.0, 1.0, 0.0004849, 1.0, 7.204e-07, 0.0, 1.0, 7.204e-07, 0.0, 1.0, 7.204e-07, 0.0, 1.0, 7.204e-07, 0.0, 0.0, 1.0, 0.0, 0.0, 1.0, 0.0, 0.0, 1.0, 0.0, 0.0, 1.0, 0.0, 0.0, 0.0, 1.0, 0.0, 0.0, 1.0, 0.0, 0.0, 1.0, 0.0, 0.0, 1.0, -4.862e-05, 5.553e-05, 1.0, -4.862e-05, 5.553e-05, 1.0, -4.862e-05, 5.553e-05, 1.0, -4.862e-05, 5.553e-05, 1.0, -4.862e-05, 5.553e-05, 1.0, 0.0, 1.0, 0.0004849, 0.0, 1.0, 0.0004849, 0.0, 1.0, 0.0004849, 0.0, 1.0, 0.0004849, -1.0, 7.204e-07, 0.0, -1.0, 7.204e-07, 0.0, -1.0, 7.204e-07, 0.0, -1.0, 7.204e-07, 0.0, 0.0, 0.0, -1.0, 0.0, 0.0, -1.0, 0.0, 0.0, -1.0, 0.0, 0.0, -1.0, 0.0, -1.0, 0.0, 0.0, -1.0, 0.0, 0.0, -1.0, 0.0, 0.0, -1.0, 0.0, 0.0, 0.0, -1.0, 0.0, 0.0, -1.0, 0.0, 0.0, -1.0, 0.0, 0.0, -1.0, 0.0, 1.0, 0.0, 0.0, 1.0, 0.0, 0.0, 1.0, 0.0, 0.0, 1.0, 0.0, 0.0, 0.0, 1.0, 0.0, 0.0, 1.0, 0.0, 0.0, 1.0, 0.0, 0.0, 1.0, -1.0, -1.038e-07, 0.0, -1.0, -1.038e-07, 0.0, -1.0, -1.038e-07, 0.0, -1.0, -1.038e-07, 0.0, 0.0, 1.0, 0.0, 0.0, 1.0, 0.0, 0.0, 1.0, 0.0, 0.0, 1.0, 0.0, 0.0, -1.0, 0.0, 0.0, -1.0, 0.0, 0.0, -1.0, 0.0, 0.0, -1.0, 0.0, 0.0, -1.0, 0.0, 0.0, -1.0, 0.0, 0.0, -1.0, 0.0, 0.0, -1.0, 0.0, 0.0, -1.0, 0.0, 0.0, -1.0, 0.0, 0.0, -1.0, 0.0, 0.0, -1.0, 0.0, 0.0, 0.0, 1.0, 0.0, 0.0, 1.0, 0.0, 0.0, 1.0, 0.0, 0.0, 1.0, 0.0, 0.0, 1.0, 0.0, 0.0, 1.0, 0.0, 0.0, 1.0, 0.0, 0.0, 1.0, 0.0, 0.0, 1.0, 0.0, 0.0, 1.0, 0.0, 0.0, 1.0, 0.0, 0.0, 1.0, 0.0, -1.0, 0.0, 0.0, -1.0, 0.0, 0.0, -1.0, 0.0, 0.0, -1.0, 0.0, 0.0, -1.0, 0.0, 0.0, -1.0, 0.0, 0.0, -1.0, 0.0, 0.0, -1.0, 0.0, -1.0, 0.0, 0.0, -1.0, 0.0, 0.0, -1.0, 0.0, 0.0, -1.0, 0.0, 0.0, 0.0, -1.0, 0.0, 0.0, -1.0, 0.0, 0.0, -1.0, 0.0, 0.0, -1.0, 0.0, 0.0, 0.0, 1.0, 0.0, 0.0, 1.0, 0.0, 0.0, 1.0, 0.0, 0.0, 1.0, 0.0, 1.0, 0.0, 0.0, 1.0, 0.0, 0.0, 1.0, 0.0, 0.0, 1.0, 0.0, 0.0, 0.0, -1.0, 0.0, 0.0, -1.0, 0.0, 0.0, -1.0, 0.0, 0.0, -1.0, 1.0, 0.0, 0.0, 1.0, 0.0, 0.0, 1.0, 0.0, 0.0, 1.0, 0.0, 0.0, -1.0, 0.0, 0.0, -1.0, 0.0, 0.0, -1.0, 0.0, 0.0, -1.0, 0.0, 0.0, 0.0, -1.0, 0.0, 0.0, -1.0, 0.0, 0.0, -1.0, 0.0, 0.0, -1.0, 0.0, 0.0, 0.0, 1.0, 0.0, 0.0, 1.0, 0.0, 0.0, 1.0, 0.0, 0.0, 1.0, 0.0, 1.0, 0.0, 0.0, 1.0, 0.0, 0.0, 1.0, 0.0, 0.0, 1.0, 0.0, 0.0, 0.0, -1.0, 0.0, 0.0, -1.0, 0.0, 0.0, -1.0, 0.0, 0.0, -1.0, 1.0, 0.0, 0.0, 1.0, 0.0, 0.0, 1.0, 0.0, 0.0, 1.0, 0.0, 0.0, -1.0, 0.0, 0.0, -1.0, 0.0, 0.0, -1.0, 0.0, 0.0, -1.0, 0.0, 0.0, 0.0, -0.6184, 0.7859, 0.0, -0.6184, 0.7859, 0.0, -0.6184, 0.7859, 0.0, -0.6184, 0.7859, 0.0, 0.0, 1.0, 0.0, 0.0, 1.0, 0.0, 0.0, 1.0, 0.0, 0.0, 1.0, 0.0, 0.6184, 0.7859, 0.0, 0.6184, 0.7859, 0.0, 0.6184, 0.7859, 0.0, 0.6184, 0.7859, 0.0, 0.0, -1.0, 0.0, 0.0, -1.0, 0.0, 0.0, -1.0, 0.0, 0.0, -1.0, 1.0, 0.0, 0.0, 1.0, 0.0, 0.0, 1.0, 0.0, 0.0, 1.0, 0.0, 0.0])] * 3)])

# ---- objects
ob_cube_000 = bpy.data.objects.new('Cube.000', me_cube_003)
ob_cube_001 = bpy.data.objects.new('Cube.001', me_cube_002)
ob_camera_001 = bpy.data.objects.new('Camera.001', cam_camera)
ob_lamp = bpy.data.objects.new('Lamp', light_lamp)
ob_camera = bpy.data.objects.new('Camera', cam_camera)

# ---- transforms, parenting, visibility, modifiers, constraints
ob_cube_000.location = (0.0, 0.0, 0.0)
ob_cube_000.lineart.crease_threshold = 0.0
ob_cube_001.location = (0.0, 0.0, 0.0)
ob_cube_001.lineart.crease_threshold = 0.0
ob_camera_001.location = (7.488, -6.535, 5.363)
ob_camera_001.rotation_euler = (1.088, 0.01604, 0.8046)
ob_camera_001.lock_rotations_4d = False
ob_camera_001.empty_display_type = 'ARROWS'
ob_camera_001.color = (0.0, 0.0, 0.0, 0.0)
ob_camera_001.display_type = 'WIRE'
ob_camera_001.lineart.crease_threshold = 0.0
ob_lamp.location = (4.076, 1.005, 5.904)
ob_lamp.rotation_euler = (0.6503, 0.05522, 1.866)
ob_lamp.lock_rotations_4d = False
ob_lamp.empty_display_type = 'ARROWS'
ob_lamp.color = (0.0, 0.0, 0.0, 0.0)
ob_lamp.lineart.crease_threshold = 0.0
ob_camera.location = (7.481, -6.508, 5.344)
ob_camera.rotation_euler = (1.088, 0.01604, 0.8046)
ob_camera.lock_rotations_4d = False
ob_camera.empty_display_type = 'ARROWS'
ob_camera.color = (0.0, 0.0, 0.0, 0.0)
ob_camera.display_type = 'WIRE'
ob_camera.lineart.crease_threshold = 0.0

# ---- collection membership
col_collection_1.objects.link(ob_cube_000)
col_collection_1.objects.link(ob_cube_001)
col_collection_1.objects.link(ob_camera_001)
col_collection_1.objects.link(ob_lamp)
col_collection_1.objects.link(ob_camera)

# ---- scene / render settings (as saved in the file)
scene.camera = ob_camera
scene.frame_start = 2; scene.frame_end = 250; scene.frame_set(112)
scene.render.engine = 'BLENDER_EEVEE_NEXT'
scene.render.resolution_percentage = 50
scene.render.dither_intensity = 0.0
scene.cycles.use_denoising = False
scene.cycles.samples = 10
scene.cycles.sampling_pattern = 'TABULATED_SOBOL'
scene.cycles.light_sampling_threshold = 0.0
scene.cycles.use_adaptive_sampling = False
scene.cycles.use_light_tree = False
scene.cycles.blur_glossy = 0.0
scene.cycles.pixel_filter_type = 'GAUSSIAN'
scene.cycles.sample_clamp_indirect = 0.0
scene.view_settings.view_transform = 'Standard'
bpy.context.view_layer.update()
